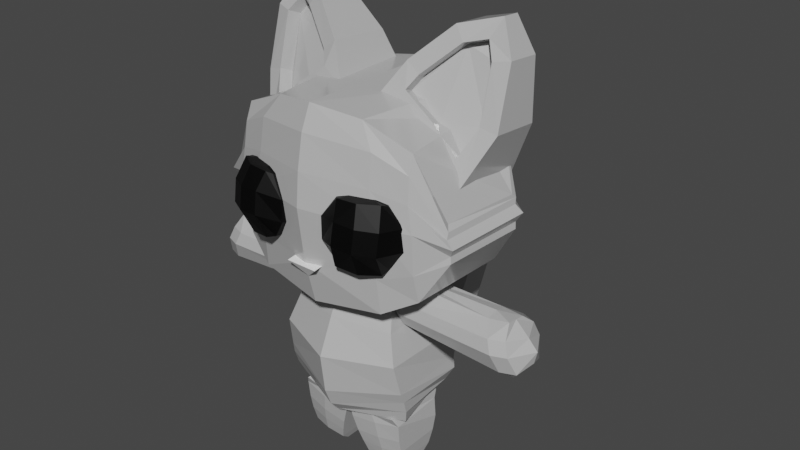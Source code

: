# Source: 2_CatPoly_Nuded_Bones.blend  (saved by Blender 3.6.13; exported with 4.5.12 LTS)
import bpy
from mathutils import Matrix  # noqa: F401  (used for matrix-valued properties, if any)

bpy.ops.wm.read_factory_settings(use_empty=True)
scene = bpy.context.scene
scene.name = 'Scene'

# ---- collections
col_gato = bpy.data.collections.new('Gato'); scene.collection.children.link(col_gato)

# ---- materials (node trees are filled in below, after node groups)
mat_material_002 = bpy.data.materials.new('Material.002')
mat_material_002.use_transparent_shadow = False
mat_material = bpy.data.materials.new('Material')
mat_material.alpha_threshold = 0.0
mat_material.use_transparent_shadow = False
mat_material.roughness = 0.5
mat_material.line_color = (0.0, 0.0, 0.0, 1.0)
mat_material_001 = bpy.data.materials.new('Material.001')
mat_material_001.use_transparent_shadow = False

# ---- material node trees
mat_material_002.use_nodes = True; mat_material_002.node_tree.nodes.clear()
_N = mat_material_002.node_tree.nodes; _L = mat_material_002.node_tree.links
n0 = _N.new('ShaderNodeBsdfPrincipled'); n0.name = 'Principled BSDF'; n0.location = (10, 300)
n0.distribution = 'GGX'
n0.subsurface_method = 'RANDOM_WALK_SKIN'
n0.inputs[0].default_value = (0.5149, 0.5149, 0.5149, 1.0)
n0.inputs[2].default_value = 0.155
n0.inputs[27].default_value = (0.0, 0.0, 0.0, 1.0)
n0.inputs[28].default_value = 1.0
n1 = _N.new('ShaderNodeOutputMaterial'); n1.name = 'Material Output'; n1.location = (300, 300)
_L.new(n0.outputs[0], n1.inputs[0])
n1.is_active_output = True
mat_material.use_nodes = True; mat_material.node_tree.nodes.clear()
_N = mat_material.node_tree.nodes; _L = mat_material.node_tree.links
n0 = _N.new('ShaderNodeOutputMaterial'); n0.name = 'Material Output'; n0.location = (300, 300)
n1 = _N.new('ShaderNodeBsdfPrincipled'); n1.name = 'Principled BSDF'; n1.location = (10, 300)
n1.distribution = 'GGX'
n1.subsurface_method = 'RANDOM_WALK_SKIN'
n1.inputs[0].default_value = (0.0, 0.0, 0.0, 1.0)
n1.inputs[3].default_value = 1.45
n1.inputs[13].default_value = 0.2522
n1.inputs[27].default_value = (0.0, 0.0, 0.0, 1.0)
n1.inputs[28].default_value = 1.0
_L.new(n1.outputs[0], n0.inputs[0])
n0.is_active_output = True
mat_material_001.use_nodes = True; mat_material_001.node_tree.nodes.clear()
_N = mat_material_001.node_tree.nodes; _L = mat_material_001.node_tree.links
n0 = _N.new('ShaderNodeBsdfPrincipled'); n0.name = 'Principled BSDF'; n0.location = (10, 300)
n0.distribution = 'GGX'
n0.subsurface_method = 'RANDOM_WALK_SKIN'
n0.inputs[0].default_value = (1.0, 1.0, 1.0, 1.0)
n0.inputs[3].default_value = 1.45
n0.inputs[27].default_value = (0.0, 0.0, 0.0, 1.0)
n0.inputs[28].default_value = 1.0
n1 = _N.new('ShaderNodeOutputMaterial'); n1.name = 'Material Output'; n1.location = (300, 300)
_L.new(n0.outputs[0], n1.inputs[0])
n1.is_active_output = True

# ---- world
world_world = bpy.data.worlds.new('World'); scene.world = world_world
world_world.use_nodes = True; world_world.node_tree.nodes.clear()
_N = world_world.node_tree.nodes; _L = world_world.node_tree.links
n0 = _N.new('ShaderNodeOutputWorld'); n0.name = 'World Output'; n0.location = (300, 300)
n1 = _N.new('ShaderNodeBackground'); n1.name = 'Background'; n1.location = (10, 300)
n1.inputs[0].default_value = (0.05088, 0.05088, 0.05088, 1.0)
_L.new(n1.outputs[0], n0.inputs[0])
n0.is_active_output = True
world_world.color = (0.05088, 0.05088, 0.05088)
world_world.use_sun_shadow = False
world_world.sun_shadow_jitter_overblur = 0.0

# ---- meshes
me_cube_001 = bpy.data.meshes.new('Cube.001')
me_cube_001.from_pydata([(0.8521, -0.3916, 0.8873), (0.5263, -0.3042, 2.647), (0.6957, 0.3324, 0.9045), (0.5481, -0.09334, 2.647), (0.0, 0.3707, 0.7359), (0.0, 0.4388, 2.763), (0.0, -0.4497, 0.701), (0.0, -0.5871, 2.705), (0.7019, 0.4018, 2.204), (0.8658, 0.6247, 1.775), (0.8743, 0.5276, 1.375), (0.7329, -0.5275, 2.157), (0.8564, -0.6262, 1.784), (0.8973, -0.5409, 1.375), (0.0, -0.7566, 2.24), (0.0, -0.9691, 1.763), (0.0, -0.9052, 1.234), (0.0, 0.6864, 2.29), (0.0, 0.8337, 1.763), (0.0, 0.8048, 1.274), (0.8958, 0.5174, 1.224), (0.8151, 0.4446, 1.056), (0.8944, -0.4766, 1.224), (0.8875, -0.4255, 1.056), (0.0, -0.8093, 0.9913), (0.0, -0.6813, 0.8442), (0.0, 0.8213, 1.085), (0.0, 0.6891, 0.8896), (0.5888, 0.295, 2.505), (0.6499, 0.3191, 2.362), (0.612, -0.364, 2.453), (0.6886, -0.461, 2.312), (0.0, -0.5561, 2.563), (0.0, -0.6635, 2.433), (0.0, 0.4471, 2.627), (0.0, 0.6031, 2.481), (-0.8521, -0.3916, 0.8873), (-0.5263, -0.3042, 2.647), (-0.6957, 0.3324, 0.9045), (-0.5722, -0.09117, 2.676), (-0.7019, 0.4018, 2.204), (-0.8658, 0.6247, 1.775), (-0.8743, 0.5276, 1.375), (-0.7329, -0.5275, 2.157), (-0.8564, -0.6262, 1.784), (-0.8973, -0.5409, 1.375), (-0.8958, 0.5174, 1.224), (-0.8151, 0.4446, 1.056), (-0.9259, -0.4951, 1.213), (-0.9163, -0.4407, 1.037), (-0.5888, 0.295, 2.505), (-0.6499, 0.3191, 2.362), (-0.6404, -0.3813, 2.472), (-0.6886, -0.461, 2.312)], [], [(34, 5, 3, 28), (28, 3, 1, 30), (4, 2, 0, 6), (3, 5, 7, 1), (30, 1, 7, 32), (22, 13, 16, 24), (13, 12, 15, 16), (12, 11, 14, 15), (20, 10, 13, 22), (10, 9, 12, 13), (9, 8, 11, 12), (26, 19, 10, 20), (19, 18, 9, 10), (18, 17, 8, 9), (4, 27, 21, 2), (27, 26, 20, 21), (2, 21, 23, 0), (21, 20, 22, 23), (0, 23, 25, 6), (23, 22, 24, 25), (11, 31, 33, 14), (31, 30, 32, 33), (8, 29, 31, 11), (29, 28, 30, 31), (17, 35, 29, 8), (35, 34, 28, 29), (34, 50, 39, 5), (50, 52, 37, 39), (4, 6, 36, 38), (39, 37, 7, 5), (52, 32, 7, 37), (48, 24, 16, 45), (45, 16, 15, 44), (44, 15, 14, 43), (46, 48, 45, 42), (42, 45, 44, 41), (41, 44, 43, 40), (26, 46, 42, 19), (19, 42, 41, 18), (18, 41, 40, 17), (4, 38, 47, 27), (27, 47, 46, 26), (38, 36, 49, 47), (47, 49, 48, 46), (36, 6, 25, 49), (49, 25, 24, 48), (43, 14, 33, 53), (53, 33, 32, 52), (40, 43, 53, 51), (51, 53, 52, 50), (17, 40, 51, 35), (35, 51, 50, 34)])
_uv = me_cube_001.uv_layers.new(name='UVMap')
_uv.uv.foreach_set('vector', [0.6062, 0.375, 0.625, 0.375, 0.625, 0.5, 0.6062, 0.5, 0.6062, 0.5, 0.625, 0.5, 0.625, 0.75, 0.6062, 0.75, 0.25, 0.5, 0.375, 0.5, 0.375, 0.75, 0.25, 0.75, 0.625, 0.5, 0.75, 0.5, 0.75, 0.75, 0.625, 0.75, 0.6062, 0.75, 0.625, 0.75, 0.625, 0.875, 0.6062, 0.875, 0.4167, 0.75, 0.4375, 0.75, 0.4375, 0.875, 0.4167, 0.875, 0.4375, 0.75, 0.5, 0.75, 0.5, 0.875, 0.4375, 0.875, 0.5, 0.75, 0.5625, 0.75, 0.5625, 0.875, 0.5, 0.875, 0.4167, 0.5, 0.4375, 0.5, 0.4375, 0.75, 0.4167, 0.75, 0.4375, 0.5, 0.5, 0.5, 0.5, 0.75, 0.4375, 0.75, 0.5, 0.5, 0.5625, 0.5, 0.5625, 0.75, 0.5, 0.75, 0.4167, 0.375, 0.4375, 0.375, 0.4375, 0.5, 0.4167, 0.5, 0.4375, 0.375, 0.5, 0.375, 0.5, 0.5, 0.4375, 0.5, 0.5, 0.375, 0.5625, 0.375, 0.5625, 0.5, 0.5, 0.5, 0.375, 0.375, 0.3958, 0.375, 0.3958, 0.5, 0.375, 0.5, 0.3958, 0.375, 0.4167, 0.375, 0.4167, 0.5, 0.3958, 0.5, 0.375, 0.5, 0.3958, 0.5, 0.3958, 0.75, 0.375, 0.75, 0.3958, 0.5, 0.4167, 0.5, 0.4167, 0.75, 0.3958, 0.75, 0.375, 0.75, 0.3958, 0.75, 0.3958, 0.875, 0.375, 0.875, 0.3958, 0.75, 0.4167, 0.75, 0.4167, 0.875, 0.3958, 0.875, 0.5625, 0.75, 0.5854, 0.75, 0.5854, 0.875, 0.5625, 0.875, 0.5854, 0.75, 0.6062, 0.75, 0.6062, 0.875, 0.5854, 0.875, 0.5625, 0.5, 0.5854, 0.5, 0.5854, 0.75, 0.5625, 0.75, 0.5854, 0.5, 0.6062, 0.5, 0.6062, 0.75, 0.5854, 0.75, 0.5625, 0.375, 0.5854, 0.375, 0.5854, 0.5, 0.5625, 0.5, 0.5854, 0.375, 0.6062, 0.375, 0.6062, 0.5, 0.5854, 0.5, 0.6062, 0.375, 0.6062, 0.5, 0.625, 0.5, 0.625, 0.375, 0.6062, 0.5, 0.6062, 0.75, 0.625, 0.75, 0.625, 0.5, 0.25, 0.5, 0.25, 0.75, 0.375, 0.75, 0.375, 0.5, 0.625, 0.5, 0.625, 0.75, 0.75, 0.75, 0.75, 0.5, 0.6062, 0.75, 0.6062, 0.875, 0.625, 0.875, 0.625, 0.75, 0.4167, 0.75, 0.4167, 0.875, 0.4375, 0.875, 0.4375, 0.75, 0.4375, 0.75, 0.4375, 0.875, 0.5, 0.875, 0.5, 0.75, 0.5, 0.75, 0.5, 0.875, 0.5625, 0.875, 0.5625, 0.75, 0.4167, 0.5, 0.4167, 0.75, 0.4375, 0.75, 0.4375, 0.5, 0.4375, 0.5, 0.4375, 0.75, 0.5, 0.75, 0.5, 0.5, 0.5, 0.5, 0.5, 0.75, 0.5625, 0.75, 0.5625, 0.5, 0.4167, 0.375, 0.4167, 0.5, 0.4375, 0.5, 0.4375, 0.375, 0.4375, 0.375, 0.4375, 0.5, 0.5, 0.5, 0.5, 0.375, 0.5, 0.375, 0.5, 0.5, 0.5625, 0.5, 0.5625, 0.375, 0.375, 0.375, 0.375, 0.5, 0.3958, 0.5, 0.3958, 0.375, 0.3958, 0.375, 0.3958, 0.5, 0.4167, 0.5, 0.4167, 0.375, 0.375, 0.5, 0.375, 0.75, 0.3958, 0.75, 0.3958, 0.5, 0.3958, 0.5, 0.3958, 0.75, 0.4167, 0.75, 0.4167, 0.5, 0.375, 0.75, 0.375, 0.875, 0.3958, 0.875, 0.3958, 0.75, 0.3958, 0.75, 0.3958, 0.875, 0.4167, 0.875, 0.4167, 0.75, 0.5625, 0.75, 0.5625, 0.875, 0.5854, 0.875, 0.5854, 0.75, 0.5854, 0.75, 0.5854, 0.875, 0.6062, 0.875, 0.6062, 0.75, 0.5625, 0.5, 0.5625, 0.75, 0.5854, 0.75, 0.5854, 0.5, 0.5854, 0.5, 0.5854, 0.75, 0.6062, 0.75, 0.6062, 0.5, 0.5625, 0.375, 0.5625, 0.5, 0.5854, 0.5, 0.5854, 0.375, 0.5854, 0.375, 0.5854, 0.5, 0.6062, 0.5, 0.6062, 0.375])
me_cube_001.materials.append(mat_material_002)
me_cube_001.use_mirror_x = True
me_cube_001.update()
me_cube_003 = bpy.data.meshes.new('Cube.003')
me_cube_003.from_pydata([(0.9104, 0.1788, 2.132), (0.4733, 0.1308, 2.669), (2.207, 0.1324, 1.998), (2.113, 0.1308, 2.649), (0.7432, 0.2912, 2.195), (2.304, 0.2273, 2.119), (0.6833, 0.3634, 2.358), (2.231, 0.3208, 2.358), (0.5894, 0.321, 2.494), (2.169, 0.2768, 2.526), (0.9104, 0.0, 2.196), (0.4733, 0.0, 2.668), (2.207, 0.0, 1.998), (2.113, 0.0, 2.668), (2.38, 0.0008745, 2.197), (0.7305, 0.001476, 2.183), (2.417, 0.0, 2.358), (0.6833, 0.0008745, 2.358), (2.294, 0.0, 2.491), (0.5894, 0.0008745, 2.491), (1.953, 0.1994, 2.085), (1.846, 0.1557, 2.649), (2.114, 0.3013, 2.119), (2.043, 0.3948, 2.358), (1.976, 0.3508, 2.526), (1.847, -0.001872, 2.687), (1.953, 0.0, 2.085), (0.9104, -0.1788, 2.132), (0.4428, -0.1435, 2.688), (2.207, -0.1324, 1.998), (2.113, -0.1359, 2.687), (0.7432, -0.2912, 2.195), (2.304, -0.2273, 2.119), (0.6833, -0.3634, 2.358), (2.231, -0.3208, 2.358), (0.5894, -0.321, 2.494), (2.169, -0.2768, 2.526), (2.38, -0.0008745, 2.197), (0.6833, -0.0008745, 2.358), (0.5894, -0.0008745, 2.491), (1.951, -0.207, 2.048), (1.846, -0.1557, 2.649), (2.114, -0.3013, 2.119), (2.043, -0.3948, 2.358), (1.976, -0.3508, 2.526), (-0.9104, 0.1788, 2.132), (-0.4733, 0.1308, 2.669), (-2.207, 0.1324, 1.998), (-2.113, 0.1308, 2.649), (-0.7432, 0.2912, 2.195), (-2.304, 0.2273, 2.119), (-0.6833, 0.3634, 2.358), (-2.231, 0.3208, 2.358), (-0.5894, 0.321, 2.494), (-2.169, 0.2768, 2.526), (-0.9104, 0.0, 2.196), (-0.4733, 0.0, 2.668), (-2.207, 0.0, 1.998), (-2.113, 0.0, 2.668), (-2.38, 0.0008745, 2.197), (-0.7305, 0.001476, 2.183), (-2.417, 0.0, 2.358), (-0.6833, 0.0008745, 2.358), (-2.294, 0.0, 2.491), (-0.5894, 0.0008745, 2.491), (-1.953, 0.1994, 2.085), (-1.846, 0.1557, 2.649), (-2.114, 0.3013, 2.119), (-2.043, 0.3948, 2.358), (-1.976, 0.3508, 2.526), (-1.847, -0.001872, 2.687), (-1.953, 0.0, 2.085), (-0.9104, -0.1788, 2.132), (-0.4428, -0.1435, 2.688), (-2.207, -0.1324, 1.998), (-2.113, -0.1359, 2.687), (-0.7432, -0.2912, 2.195), (-2.304, -0.2273, 2.119), (-0.6833, -0.3634, 2.358), (-2.231, -0.3208, 2.358), (-0.5894, -0.321, 2.494), (-2.169, -0.2768, 2.526), (-2.38, -0.0008745, 2.197), (-0.6833, -0.0008745, 2.358), (-0.5894, -0.0008745, 2.491), (-1.951, -0.207, 2.048), (-1.846, -0.1557, 2.649), (-2.114, -0.3013, 2.119), (-2.043, -0.3948, 2.358), (-1.976, -0.3508, 2.526)], [], [(19, 11, 1, 8), (24, 21, 3, 9), (20, 22, 5, 2), (10, 15, 4, 0), (22, 23, 7, 5), (15, 17, 6, 4), (23, 24, 9, 7), (17, 19, 8, 6), (7, 9, 18, 16), (5, 7, 16, 14), (2, 5, 14, 12), (21, 1, 11, 25), (20, 2, 12, 26), (9, 3, 13, 18), (0, 20, 26, 10), (3, 21, 25, 13), (6, 8, 24, 23), (4, 6, 23, 22), (0, 4, 22, 20), (8, 1, 21, 24), (39, 35, 28, 11), (44, 36, 30, 41), (40, 29, 32, 42), (10, 27, 31, 15), (42, 32, 34, 43), (15, 31, 33, 38), (43, 34, 36, 44), (38, 33, 35, 39), (34, 16, 18, 36), (32, 37, 16, 34), (29, 12, 37, 32), (41, 25, 11, 28), (40, 26, 12, 29), (36, 18, 13, 30), (27, 10, 26, 40), (30, 13, 25, 41), (33, 43, 44, 35), (31, 42, 43, 33), (27, 40, 42, 31), (35, 44, 41, 28), (64, 53, 46, 56), (69, 54, 48, 66), (65, 47, 50, 67), (55, 45, 49, 60), (67, 50, 52, 68), (60, 49, 51, 62), (68, 52, 54, 69), (62, 51, 53, 64), (52, 61, 63, 54), (50, 59, 61, 52), (47, 57, 59, 50), (66, 70, 56, 46), (65, 71, 57, 47), (54, 63, 58, 48), (45, 55, 71, 65), (48, 58, 70, 66), (51, 68, 69, 53), (49, 67, 68, 51), (45, 65, 67, 49), (53, 69, 66, 46), (84, 56, 73, 80), (89, 86, 75, 81), (85, 87, 77, 74), (55, 60, 76, 72), (87, 88, 79, 77), (60, 83, 78, 76), (88, 89, 81, 79), (83, 84, 80, 78), (79, 81, 63, 61), (77, 79, 61, 82), (74, 77, 82, 57), (86, 73, 56, 70), (85, 74, 57, 71), (81, 75, 58, 63), (72, 85, 71, 55), (75, 86, 70, 58), (78, 80, 89, 88), (76, 78, 88, 87), (72, 76, 87, 85), (80, 73, 86, 89)])
_uv = me_cube_003.uv_layers.new(name='UVMap')
_uv.uv.foreach_set('vector', [0.565, 0.125, 0.625, 0.125, 0.625, 0.25, 0.565, 0.25, 0.565, 0.4658, 0.625, 0.4658, 0.625, 0.5, 0.565, 0.5, 0.375, 0.4658, 0.4703, 0.4658, 0.4703, 0.5, 0.375, 0.5, 0.375, 0.125, 0.4703, 0.125, 0.4703, 0.25, 0.375, 0.25, 0.4703, 0.4658, 0.5214, 0.4658, 0.5214, 0.5, 0.4703, 0.5, 0.4703, 0.125, 0.5214, 0.125, 0.5214, 0.25, 0.4703, 0.25, 0.5214, 0.4658, 0.565, 0.4658, 0.565, 0.5, 0.5214, 0.5, 0.5214, 0.125, 0.565, 0.125, 0.565, 0.25, 0.5214, 0.25, 0.5214, 0.5, 0.565, 0.5, 0.565, 0.625, 0.5214, 0.625, 0.4703, 0.5, 0.5214, 0.5, 0.5214, 0.625, 0.4703, 0.625, 0.375, 0.5, 0.4703, 0.5, 0.4703, 0.625, 0.375, 0.625, 0.6592, 0.5, 0.875, 0.5, 0.875, 0.625, 0.6592, 0.625, 0.3408, 0.5, 0.375, 0.5, 0.375, 0.625, 0.3408, 0.625, 0.565, 0.5, 0.625, 0.5, 0.625, 0.625, 0.565, 0.625, 0.125, 0.5, 0.3408, 0.5, 0.3408, 0.625, 0.125, 0.625, 0.625, 0.5, 0.6592, 0.5, 0.6592, 0.625, 0.625, 0.625, 0.5214, 0.25, 0.565, 0.25, 0.565, 0.4658, 0.5214, 0.4658, 0.4703, 0.25, 0.5214, 0.25, 0.5214, 0.4658, 0.4703, 0.4658, 0.375, 0.25, 0.4703, 0.25, 0.4703, 0.4658, 0.375, 0.4658, 0.565, 0.25, 0.625, 0.25, 0.625, 0.4658, 0.565, 0.4658, 0.565, 0.125, 0.565, 0.25, 0.625, 0.25, 0.625, 0.125, 0.565, 0.4658, 0.565, 0.5, 0.625, 0.5, 0.625, 0.4658, 0.375, 0.4658, 0.375, 0.5, 0.4703, 0.5, 0.4703, 0.4658, 0.375, 0.125, 0.375, 0.25, 0.4703, 0.25, 0.4703, 0.125, 0.4703, 0.4658, 0.4703, 0.5, 0.5214, 0.5, 0.5214, 0.4658, 0.4703, 0.125, 0.4703, 0.25, 0.5214, 0.25, 0.5214, 0.125, 0.5214, 0.4658, 0.5214, 0.5, 0.565, 0.5, 0.565, 0.4658, 0.5214, 0.125, 0.5214, 0.25, 0.565, 0.25, 0.565, 0.125, 0.5214, 0.5, 0.5214, 0.625, 0.565, 0.625, 0.565, 0.5, 0.4703, 0.5, 0.4703, 0.625, 0.5214, 0.625, 0.5214, 0.5, 0.375, 0.5, 0.375, 0.625, 0.4703, 0.625, 0.4703, 0.5, 0.6592, 0.5, 0.6592, 0.625, 0.875, 0.625, 0.875, 0.5, 0.3408, 0.5, 0.3408, 0.625, 0.375, 0.625, 0.375, 0.5, 0.565, 0.5, 0.565, 0.625, 0.625, 0.625, 0.625, 0.5, 0.125, 0.5, 0.125, 0.625, 0.3408, 0.625, 0.3408, 0.5, 0.625, 0.5, 0.625, 0.625, 0.6592, 0.625, 0.6592, 0.5, 0.5214, 0.25, 0.5214, 0.4658, 0.565, 0.4658, 0.565, 0.25, 0.4703, 0.25, 0.4703, 0.4658, 0.5214, 0.4658, 0.5214, 0.25, 0.375, 0.25, 0.375, 0.4658, 0.4703, 0.4658, 0.4703, 0.25, 0.565, 0.25, 0.565, 0.4658, 0.625, 0.4658, 0.625, 0.25, 0.565, 0.125, 0.565, 0.25, 0.625, 0.25, 0.625, 0.125, 0.565, 0.4658, 0.565, 0.5, 0.625, 0.5, 0.625, 0.4658, 0.375, 0.4658, 0.375, 0.5, 0.4703, 0.5, 0.4703, 0.4658, 0.375, 0.125, 0.375, 0.25, 0.4703, 0.25, 0.4703, 0.125, 0.4703, 0.4658, 0.4703, 0.5, 0.5214, 0.5, 0.5214, 0.4658, 0.4703, 0.125, 0.4703, 0.25, 0.5214, 0.25, 0.5214, 0.125, 0.5214, 0.4658, 0.5214, 0.5, 0.565, 0.5, 0.565, 0.4658, 0.5214, 0.125, 0.5214, 0.25, 0.565, 0.25, 0.565, 0.125, 0.5214, 0.5, 0.5214, 0.625, 0.565, 0.625, 0.565, 0.5, 0.4703, 0.5, 0.4703, 0.625, 0.5214, 0.625, 0.5214, 0.5, 0.375, 0.5, 0.375, 0.625, 0.4703, 0.625, 0.4703, 0.5, 0.6592, 0.5, 0.6592, 0.625, 0.875, 0.625, 0.875, 0.5, 0.3408, 0.5, 0.3408, 0.625, 0.375, 0.625, 0.375, 0.5, 0.565, 0.5, 0.565, 0.625, 0.625, 0.625, 0.625, 0.5, 0.125, 0.5, 0.125, 0.625, 0.3408, 0.625, 0.3408, 0.5, 0.625, 0.5, 0.625, 0.625, 0.6592, 0.625, 0.6592, 0.5, 0.5214, 0.25, 0.5214, 0.4658, 0.565, 0.4658, 0.565, 0.25, 0.4703, 0.25, 0.4703, 0.4658, 0.5214, 0.4658, 0.5214, 0.25, 0.375, 0.25, 0.375, 0.4658, 0.4703, 0.4658, 0.4703, 0.25, 0.565, 0.25, 0.565, 0.4658, 0.625, 0.4658, 0.625, 0.25, 0.565, 0.125, 0.625, 0.125, 0.625, 0.25, 0.565, 0.25, 0.565, 0.4658, 0.625, 0.4658, 0.625, 0.5, 0.565, 0.5, 0.375, 0.4658, 0.4703, 0.4658, 0.4703, 0.5, 0.375, 0.5, 0.375, 0.125, 0.4703, 0.125, 0.4703, 0.25, 0.375, 0.25, 0.4703, 0.4658, 0.5214, 0.4658, 0.5214, 0.5, 0.4703, 0.5, 0.4703, 0.125, 0.5214, 0.125, 0.5214, 0.25, 0.4703, 0.25, 0.5214, 0.4658, 0.565, 0.4658, 0.565, 0.5, 0.5214, 0.5, 0.5214, 0.125, 0.565, 0.125, 0.565, 0.25, 0.5214, 0.25, 0.5214, 0.5, 0.565, 0.5, 0.565, 0.625, 0.5214, 0.625, 0.4703, 0.5, 0.5214, 0.5, 0.5214, 0.625, 0.4703, 0.625, 0.375, 0.5, 0.4703, 0.5, 0.4703, 0.625, 0.375, 0.625, 0.6592, 0.5, 0.875, 0.5, 0.875, 0.625, 0.6592, 0.625, 0.3408, 0.5, 0.375, 0.5, 0.375, 0.625, 0.3408, 0.625, 0.565, 0.5, 0.625, 0.5, 0.625, 0.625, 0.565, 0.625, 0.125, 0.5, 0.3408, 0.5, 0.3408, 0.625, 0.125, 0.625, 0.625, 0.5, 0.6592, 0.5, 0.6592, 0.625, 0.625, 0.625, 0.5214, 0.25, 0.565, 0.25, 0.565, 0.4658, 0.5214, 0.4658, 0.4703, 0.25, 0.5214, 0.25, 0.5214, 0.4658, 0.4703, 0.4658, 0.375, 0.25, 0.4703, 0.25, 0.4703, 0.4658, 0.375, 0.4658, 0.565, 0.25, 0.625, 0.25, 0.625, 0.4658, 0.565, 0.4658])
me_cube_003.materials.append(mat_material_002)
me_cube_003.use_mirror_x = True
me_cube_003.use_mirror_y = True
me_cube_003.update()
me_cube_004 = bpy.data.meshes.new('Cube.004')
me_cube_004.from_pydata([(1.64, -0.5989, 3.45), (1.522, -0.509, 3.858), (1.697, 0.5248, 3.45), (1.624, 0.5301, 3.858), (0.0, 1.082, 2.65), (0.0, 1.065, 5.005), (0.0, -1.011, 2.562), (0.0, -0.9837, 5.005), (0.8352, 0.8388, 4.908), (1.039, 0.4947, 4.649), (0.8924, -0.8879, 2.67), (1.307, -0.7268, 2.903), (1.352, 0.637, 2.903), (0.7676, 0.8808, 2.67), (1.202, -0.7155, 4.649), (0.6029, -0.8187, 4.908), (1.744, 0.5952, 3.642), (1.687, -0.6368, 3.642), (0.0, -1.242, 3.844), (0.0, 1.337, 3.834), (1.293, -0.8426, 3.778), (0.935, -0.9947, 3.792), (0.6916, 1.133, 3.792), (1.338, 0.9076, 3.679), (1.634, 0.5977, 3.804), (1.577, -0.5751, 3.804), (0.0, -1.118, 4.7), (0.0, 1.173, 4.698), (1.216, -0.7947, 4.421), (0.8006, -0.9129, 4.616), (0.6759, 1.052, 4.616), (1.261, 0.8716, 4.421), (1.647, 0.5734, 3.73), (1.59, -0.6167, 3.73), (0.0, -1.201, 4.273), (0.0, 1.259, 4.267), (1.235, -0.8341, 4.102), (0.8199, -0.9713, 4.207), (0.6952, 1.131, 4.207), (1.28, 0.9479, 4.102), (1.682, 0.5422, 3.533), (1.626, -0.5896, 3.533), (0.0, -1.155, 3.142), (0.0, 1.226, 3.147), (1.286, -0.8035, 3.258), (0.8709, -0.9345, 3.125), (0.8666, 1.014, 3.125), (1.331, 0.7949, 3.16), (-1.64, -0.5989, 3.45), (-1.522, -0.509, 3.858), (-1.697, 0.5248, 3.45), (-1.624, 0.5301, 3.858), (-0.8352, 0.8388, 4.908), (-1.039, 0.4947, 4.649), (-0.8924, -0.8879, 2.67), (-1.307, -0.7268, 2.903), (-1.352, 0.637, 2.903), (-0.7676, 0.8808, 2.67), (-1.202, -0.7155, 4.649), (-0.6029, -0.8187, 4.908), (-1.744, 0.5952, 3.642), (-1.687, -0.6368, 3.642), (-1.293, -0.8426, 3.778), (-0.935, -0.9947, 3.792), (-0.6916, 1.133, 3.792), (-1.338, 0.9076, 3.679), (-1.634, 0.5977, 3.804), (-1.577, -0.5751, 3.804), (-1.216, -0.7947, 4.421), (-0.8006, -0.9129, 4.616), (-0.6759, 1.052, 4.616), (-1.261, 0.8716, 4.421), (-1.647, 0.5734, 3.73), (-1.59, -0.6167, 3.73), (-1.235, -0.8341, 4.102), (-0.8199, -0.9713, 4.207), (-0.6952, 1.131, 4.207), (-1.28, 0.9479, 4.102), (-1.682, 0.5422, 3.533), (-1.626, -0.5896, 3.533), (-1.286, -0.8035, 3.258), (-0.8709, -0.9345, 3.125), (-0.8666, 1.014, 3.125), (-1.331, 0.7949, 3.16)], [], [(31, 9, 3, 24), (24, 3, 1, 25), (12, 2, 0, 11), (8, 5, 7, 15), (29, 15, 7, 26), (25, 1, 14, 28), (28, 14, 15, 29), (3, 9, 14, 1), (9, 8, 15, 14), (4, 13, 10, 6), (13, 12, 11, 10), (27, 5, 8, 30), (30, 8, 9, 31), (46, 22, 23, 47), (43, 19, 22, 46), (44, 20, 21, 45), (41, 17, 20, 44), (45, 21, 18, 42), (40, 16, 17, 41), (47, 23, 16, 40), (38, 30, 31, 39), (35, 27, 30, 38), (36, 28, 29, 37), (33, 25, 28, 36), (37, 29, 26, 34), (32, 24, 25, 33), (39, 31, 24, 32), (23, 39, 32, 16), (16, 32, 33, 17), (21, 37, 34, 18), (17, 33, 36, 20), (20, 36, 37, 21), (19, 35, 38, 22), (22, 38, 39, 23), (12, 47, 40, 2), (2, 40, 41, 0), (10, 45, 42, 6), (0, 41, 44, 11), (11, 44, 45, 10), (4, 43, 46, 13), (13, 46, 47, 12), (71, 66, 51, 53), (66, 67, 49, 51), (56, 55, 48, 50), (52, 59, 7, 5), (69, 26, 7, 59), (67, 68, 58, 49), (68, 69, 59, 58), (51, 49, 58, 53), (53, 58, 59, 52), (4, 6, 54, 57), (57, 54, 55, 56), (27, 70, 52, 5), (70, 71, 53, 52), (82, 83, 65, 64), (43, 82, 64, 19), (80, 81, 63, 62), (79, 80, 62, 61), (81, 42, 18, 63), (78, 79, 61, 60), (83, 78, 60, 65), (76, 77, 71, 70), (35, 76, 70, 27), (74, 75, 69, 68), (73, 74, 68, 67), (75, 34, 26, 69), (72, 73, 67, 66), (77, 72, 66, 71), (65, 60, 72, 77), (60, 61, 73, 72), (63, 18, 34, 75), (61, 62, 74, 73), (62, 63, 75, 74), (19, 64, 76, 35), (64, 65, 77, 76), (56, 50, 78, 83), (50, 48, 79, 78), (54, 6, 42, 81), (48, 55, 80, 79), (55, 54, 81, 80), (4, 57, 82, 43), (57, 56, 83, 82)])
_uv = me_cube_004.uv_layers.new(name='UVMap')
_uv.uv.foreach_set('vector', [0.5923, 0.4638, 0.625, 0.4638, 0.625, 0.5, 0.5923, 0.5, 0.5923, 0.5, 0.625, 0.5, 0.625, 0.75, 0.5923, 0.75, 0.3388, 0.5, 0.375, 0.5, 0.375, 0.75, 0.3388, 0.75, 0.7029, 0.5, 0.75, 0.5, 0.75, 0.75, 0.7029, 0.75, 0.5923, 0.8279, 0.625, 0.8279, 0.625, 0.875, 0.5923, 0.875, 0.5923, 0.75, 0.625, 0.75, 0.625, 0.7862, 0.5923, 0.7862, 0.5923, 0.7862, 0.625, 0.7862, 0.625, 0.8279, 0.5923, 0.8279, 0.625, 0.5, 0.6612, 0.5, 0.6612, 0.75, 0.625, 0.75, 0.6612, 0.5, 0.7029, 0.5, 0.7029, 0.75, 0.6612, 0.75, 0.25, 0.5, 0.2971, 0.5, 0.2971, 0.75, 0.25, 0.75, 0.2971, 0.5, 0.3388, 0.5, 0.3388, 0.75, 0.2971, 0.75, 0.5923, 0.375, 0.625, 0.375, 0.625, 0.4221, 0.5923, 0.4221, 0.5923, 0.4221, 0.625, 0.4221, 0.625, 0.4638, 0.5923, 0.4638, 0.4258, 0.4221, 0.5, 0.4221, 0.5, 0.4638, 0.4258, 0.4638, 0.4258, 0.375, 0.5, 0.375, 0.5, 0.4221, 0.4258, 0.4221, 0.4258, 0.7862, 0.5, 0.7862, 0.5, 0.8279, 0.4258, 0.8279, 0.4258, 0.75, 0.5, 0.75, 0.5, 0.7862, 0.4258, 0.7862, 0.4258, 0.8279, 0.5, 0.8279, 0.5, 0.875, 0.4258, 0.875, 0.4258, 0.5, 0.5, 0.5, 0.5, 0.75, 0.4258, 0.75, 0.4258, 0.4638, 0.5, 0.4638, 0.5, 0.5, 0.4258, 0.5, 0.5467, 0.4221, 0.5923, 0.4221, 0.5923, 0.4638, 0.5467, 0.4638, 0.5467, 0.375, 0.5923, 0.375, 0.5923, 0.4221, 0.5467, 0.4221, 0.5467, 0.7862, 0.5923, 0.7862, 0.5923, 0.8279, 0.5467, 0.8279, 0.5467, 0.75, 0.5923, 0.75, 0.5923, 0.7862, 0.5467, 0.7862, 0.5467, 0.8279, 0.5923, 0.8279, 0.5923, 0.875, 0.5467, 0.875, 0.5467, 0.5, 0.5923, 0.5, 0.5923, 0.75, 0.5467, 0.75, 0.5467, 0.4638, 0.5923, 0.4638, 0.5923, 0.5, 0.5467, 0.5, 0.5, 0.4638, 0.5467, 0.4638, 0.5467, 0.5, 0.5, 0.5, 0.5, 0.5, 0.5467, 0.5, 0.5467, 0.75, 0.5, 0.75, 0.5, 0.8279, 0.5467, 0.8279, 0.5467, 0.875, 0.5, 0.875, 0.5, 0.75, 0.5467, 0.75, 0.5467, 0.7862, 0.5, 0.7862, 0.5, 0.7862, 0.5467, 0.7862, 0.5467, 0.8279, 0.5, 0.8279, 0.5, 0.375, 0.5467, 0.375, 0.5467, 0.4221, 0.5, 0.4221, 0.5, 0.4221, 0.5467, 0.4221, 0.5467, 0.4638, 0.5, 0.4638, 0.375, 0.4638, 0.4258, 0.4638, 0.4258, 0.5, 0.375, 0.5, 0.375, 0.5, 0.4258, 0.5, 0.4258, 0.75, 0.375, 0.75, 0.375, 0.8279, 0.4258, 0.8279, 0.4258, 0.875, 0.375, 0.875, 0.375, 0.75, 0.4258, 0.75, 0.4258, 0.7862, 0.375, 0.7862, 0.375, 0.7862, 0.4258, 0.7862, 0.4258, 0.8279, 0.375, 0.8279, 0.375, 0.375, 0.4258, 0.375, 0.4258, 0.4221, 0.375, 0.4221, 0.375, 0.4221, 0.4258, 0.4221, 0.4258, 0.4638, 0.375, 0.4638, 0.5923, 0.4638, 0.5923, 0.5, 0.625, 0.5, 0.625, 0.4638, 0.5923, 0.5, 0.5923, 0.75, 0.625, 0.75, 0.625, 0.5, 0.3388, 0.5, 0.3388, 0.75, 0.375, 0.75, 0.375, 0.5, 0.7029, 0.5, 0.7029, 0.75, 0.75, 0.75, 0.75, 0.5, 0.5923, 0.8279, 0.5923, 0.875, 0.625, 0.875, 0.625, 0.8279, 0.5923, 0.75, 0.5923, 0.7862, 0.625, 0.7862, 0.625, 0.75, 0.5923, 0.7862, 0.5923, 0.8279, 0.625, 0.8279, 0.625, 0.7862, 0.625, 0.5, 0.625, 0.75, 0.6612, 0.75, 0.6612, 0.5, 0.6612, 0.5, 0.6612, 0.75, 0.7029, 0.75, 0.7029, 0.5, 0.25, 0.5, 0.25, 0.75, 0.2971, 0.75, 0.2971, 0.5, 0.2971, 0.5, 0.2971, 0.75, 0.3388, 0.75, 0.3388, 0.5, 0.5923, 0.375, 0.5923, 0.4221, 0.625, 0.4221, 0.625, 0.375, 0.5923, 0.4221, 0.5923, 0.4638, 0.625, 0.4638, 0.625, 0.4221, 0.4258, 0.4221, 0.4258, 0.4638, 0.5, 0.4638, 0.5, 0.4221, 0.4258, 0.375, 0.4258, 0.4221, 0.5, 0.4221, 0.5, 0.375, 0.4258, 0.7862, 0.4258, 0.8279, 0.5, 0.8279, 0.5, 0.7862, 0.4258, 0.75, 0.4258, 0.7862, 0.5, 0.7862, 0.5, 0.75, 0.4258, 0.8279, 0.4258, 0.875, 0.5, 0.875, 0.5, 0.8279, 0.4258, 0.5, 0.4258, 0.75, 0.5, 0.75, 0.5, 0.5, 0.4258, 0.4638, 0.4258, 0.5, 0.5, 0.5, 0.5, 0.4638, 0.5467, 0.4221, 0.5467, 0.4638, 0.5923, 0.4638, 0.5923, 0.4221, 0.5467, 0.375, 0.5467, 0.4221, 0.5923, 0.4221, 0.5923, 0.375, 0.5467, 0.7862, 0.5467, 0.8279, 0.5923, 0.8279, 0.5923, 0.7862, 0.5467, 0.75, 0.5467, 0.7862, 0.5923, 0.7862, 0.5923, 0.75, 0.5467, 0.8279, 0.5467, 0.875, 0.5923, 0.875, 0.5923, 0.8279, 0.5467, 0.5, 0.5467, 0.75, 0.5923, 0.75, 0.5923, 0.5, 0.5467, 0.4638, 0.5467, 0.5, 0.5923, 0.5, 0.5923, 0.4638, 0.5, 0.4638, 0.5, 0.5, 0.5467, 0.5, 0.5467, 0.4638, 0.5, 0.5, 0.5, 0.75, 0.5467, 0.75, 0.5467, 0.5, 0.5, 0.8279, 0.5, 0.875, 0.5467, 0.875, 0.5467, 0.8279, 0.5, 0.75, 0.5, 0.7862, 0.5467, 0.7862, 0.5467, 0.75, 0.5, 0.7862, 0.5, 0.8279, 0.5467, 0.8279, 0.5467, 0.7862, 0.5, 0.375, 0.5, 0.4221, 0.5467, 0.4221, 0.5467, 0.375, 0.5, 0.4221, 0.5, 0.4638, 0.5467, 0.4638, 0.5467, 0.4221, 0.375, 0.4638, 0.375, 0.5, 0.4258, 0.5, 0.4258, 0.4638, 0.375, 0.5, 0.375, 0.75, 0.4258, 0.75, 0.4258, 0.5, 0.375, 0.8279, 0.375, 0.875, 0.4258, 0.875, 0.4258, 0.8279, 0.375, 0.75, 0.375, 0.7862, 0.4258, 0.7862, 0.4258, 0.75, 0.375, 0.7862, 0.375, 0.8279, 0.4258, 0.8279, 0.4258, 0.7862, 0.375, 0.375, 0.375, 0.4221, 0.4258, 0.4221, 0.4258, 0.375, 0.375, 0.4221, 0.375, 0.4638, 0.4258, 0.4638, 0.4258, 0.4221])
me_cube_004.materials.append(mat_material_002)
me_cube_004.update()
me_cube_009 = bpy.data.meshes.new('Cube.009')
me_cube_009.from_pydata([(-0.07789, 0.7449, 1.264), (-0.2844, 1.816, 3.054), (-0.07459, 0.7772, 1.016), (-0.2851, 2.279, 3.018), (0.07858, 0.7552, 1.262), (0.2868, 1.816, 3.054), (0.07535, 0.7854, 1.014), (0.2875, 2.279, 3.018), (-0.08731, 0.9147, 1.185), (-0.09987, 1.149, 1.101), (-0.1061, 1.273, 1.08), (-0.1149, 1.402, 1.133), (-0.1254, 1.528, 1.275), (-0.1354, 1.659, 1.48), (-0.145, 1.776, 1.733), (-0.179, 1.868, 2.015), (-0.1854, 1.927, 2.305), (-0.2769, 1.938, 2.584), (-0.2812, 1.897, 2.834), (-0.2819, 2.355, 2.754), (-0.1894, 2.381, 2.451), (-0.1858, 2.342, 2.119), (-0.1535, 2.245, 1.779), (-0.14, 2.114, 1.467), (-0.1299, 1.982, 1.196), (-0.1191, 1.829, 0.9867), (-0.107, 1.648, 0.8565), (-0.09807, 1.443, 0.8084), (-0.09229, 1.264, 0.8327), (-0.08223, 0.9815, 0.9293), (0.2843, 2.355, 2.754), (0.1918, 2.381, 2.451), (0.1882, 2.342, 2.119), (0.1559, 2.245, 1.779), (0.1423, 2.114, 1.467), (0.1307, 1.983, 1.196), (0.1184, 1.835, 0.9872), (0.1068, 1.658, 0.8567), (0.09818, 1.454, 0.8078), (0.09257, 1.277, 0.8313), (0.08279, 0.9931, 0.9271), (0.2836, 1.897, 2.834), (0.2793, 1.938, 2.584), (0.1878, 1.927, 2.305), (0.1814, 1.868, 2.015), (0.1474, 1.776, 1.733), (0.1367, 1.662, 1.48), (0.1251, 1.54, 1.275), (0.1145, 1.418, 1.132), (0.1061, 1.29, 1.078), (0.1, 1.165, 1.099), (0.08775, 0.9289, 1.182)], [], [(18, 1, 3, 19), (19, 3, 7, 30), (30, 7, 5, 41), (41, 5, 1, 18), (2, 6, 4, 0), (7, 3, 1, 5), (4, 51, 8, 0), (51, 50, 9, 8), (50, 49, 10, 9), (49, 48, 11, 10), (48, 47, 12, 11), (47, 46, 13, 12), (46, 45, 14, 13), (45, 44, 15, 14), (44, 43, 16, 15), (43, 42, 17, 16), (42, 41, 18, 17), (6, 40, 51, 4), (40, 39, 50, 51), (39, 38, 49, 50), (38, 37, 48, 49), (37, 36, 47, 48), (36, 35, 46, 47), (35, 34, 45, 46), (34, 33, 44, 45), (33, 32, 43, 44), (32, 31, 42, 43), (31, 30, 41, 42), (2, 29, 40, 6), (29, 28, 39, 40), (28, 27, 38, 39), (27, 26, 37, 38), (26, 25, 36, 37), (25, 24, 35, 36), (24, 23, 34, 35), (23, 22, 33, 34), (22, 21, 32, 33), (21, 20, 31, 32), (20, 19, 30, 31), (0, 8, 29, 2), (8, 9, 28, 29), (9, 10, 27, 28), (10, 11, 26, 27), (11, 12, 25, 26), (12, 13, 24, 25), (13, 14, 23, 24), (14, 15, 22, 23), (15, 16, 21, 22), (16, 17, 20, 21), (17, 18, 19, 20)])
_uv = me_cube_009.uv_layers.new(name='UVMap')
_uv.uv.foreach_set('vector', [0.6094, 0.0, 0.625, 0.0, 0.625, 0.25, 0.6094, 0.25, 0.6094, 0.25, 0.625, 0.25, 0.625, 0.5, 0.6094, 0.5, 0.6094, 0.5, 0.625, 0.5, 0.625, 0.75, 0.6094, 0.75, 0.6094, 0.75, 0.625, 0.75, 0.625, 1.0, 0.6094, 1.0, 0.125, 0.5, 0.375, 0.5, 0.375, 0.75, 0.125, 0.75, 0.625, 0.5, 0.875, 0.5, 0.875, 0.75, 0.625, 0.75, 0.375, 0.75, 0.3906, 0.75, 0.3906, 1.0, 0.375, 1.0, 0.4531, 0.75, 0.4688, 0.75, 0.4688, 1.0, 0.4531, 1.0, 0.4688, 0.75, 0.4844, 0.75, 0.4844, 1.0, 0.4688, 1.0, 0.4844, 0.75, 0.5, 0.75, 0.5, 1.0, 0.4844, 1.0, 0.5, 0.75, 0.5156, 0.75, 0.5156, 1.0, 0.5, 1.0, 0.5156, 0.75, 0.5312, 0.75, 0.5312, 1.0, 0.5156, 1.0, 0.5312, 0.75, 0.5469, 0.75, 0.5469, 1.0, 0.5312, 1.0, 0.5469, 0.75, 0.5625, 0.75, 0.5625, 1.0, 0.5469, 1.0, 0.5625, 0.75, 0.5781, 0.75, 0.5781, 1.0, 0.5625, 1.0, 0.5781, 0.75, 0.5938, 0.75, 0.5938, 1.0, 0.5781, 1.0, 0.5938, 0.75, 0.6094, 0.75, 0.6094, 1.0, 0.5938, 1.0, 0.375, 0.5, 0.3906, 0.5, 0.3906, 0.75, 0.375, 0.75, 0.4531, 0.5, 0.4688, 0.5, 0.4688, 0.75, 0.4531, 0.75, 0.4688, 0.5, 0.4844, 0.5, 0.4844, 0.75, 0.4688, 0.75, 0.4844, 0.5, 0.5, 0.5, 0.5, 0.75, 0.4844, 0.75, 0.5, 0.5, 0.5156, 0.5, 0.5156, 0.75, 0.5, 0.75, 0.5156, 0.5, 0.5312, 0.5, 0.5312, 0.75, 0.5156, 0.75, 0.5312, 0.5, 0.5469, 0.5, 0.5469, 0.75, 0.5312, 0.75, 0.5469, 0.5, 0.5625, 0.5, 0.5625, 0.75, 0.5469, 0.75, 0.5625, 0.5, 0.5781, 0.5, 0.5781, 0.75, 0.5625, 0.75, 0.5781, 0.5, 0.5938, 0.5, 0.5938, 0.75, 0.5781, 0.75, 0.5938, 0.5, 0.6094, 0.5, 0.6094, 0.75, 0.5938, 0.75, 0.375, 0.25, 0.3906, 0.25, 0.3906, 0.5, 0.375, 0.5, 0.4531, 0.25, 0.4688, 0.25, 0.4688, 0.5, 0.4531, 0.5, 0.4688, 0.25, 0.4844, 0.25, 0.4844, 0.5, 0.4688, 0.5, 0.4844, 0.25, 0.5, 0.25, 0.5, 0.5, 0.4844, 0.5, 0.5, 0.25, 0.5156, 0.25, 0.5156, 0.5, 0.5, 0.5, 0.5156, 0.25, 0.5312, 0.25, 0.5312, 0.5, 0.5156, 0.5, 0.5312, 0.25, 0.5469, 0.25, 0.5469, 0.5, 0.5312, 0.5, 0.5469, 0.25, 0.5625, 0.25, 0.5625, 0.5, 0.5469, 0.5, 0.5625, 0.25, 0.5781, 0.25, 0.5781, 0.5, 0.5625, 0.5, 0.5781, 0.25, 0.5938, 0.25, 0.5938, 0.5, 0.5781, 0.5, 0.5938, 0.25, 0.6094, 0.25, 0.6094, 0.5, 0.5938, 0.5, 0.375, 0.0, 0.3906, 0.0, 0.3906, 0.25, 0.375, 0.25, 0.4531, 0.0, 0.4688, 0.0, 0.4688, 0.25, 0.4531, 0.25, 0.4688, 0.0, 0.4844, 0.0, 0.4844, 0.25, 0.4688, 0.25, 0.4844, 0.0, 0.5, 0.0, 0.5, 0.25, 0.4844, 0.25, 0.5, 0.0, 0.5156, 0.0, 0.5156, 0.25, 0.5, 0.25, 0.5156, 0.0, 0.5312, 0.0, 0.5312, 0.25, 0.5156, 0.25, 0.5312, 0.0, 0.5469, 0.0, 0.5469, 0.25, 0.5312, 0.25, 0.5469, 0.0, 0.5625, 0.0, 0.5625, 0.25, 0.5469, 0.25, 0.5625, 0.0, 0.5781, 0.0, 0.5781, 0.25, 0.5625, 0.25, 0.5781, 0.0, 0.5938, 0.0, 0.5938, 0.25, 0.5781, 0.25, 0.5938, 0.0, 0.6094, 0.0, 0.6094, 0.25, 0.5938, 0.25])
me_cube_009.materials.append(mat_material_002)
me_cube_009.update()
me_cube_007 = bpy.data.meshes.new('Cube.007')
me_cube_007.from_pydata([(1.092, -1.133, 3.849), (1.029, -1.018, 3.27), (1.022, -1.015, 4.111), (1.085, -1.178, 3.567), (1.037, -0.9014, 3.296), (1.043, -0.9352, 4.08), (1.209, -0.8471, 3.547), (1.207, -0.8476, 3.832), (0.9079, -0.9793, 4.115), (0.8978, -0.9456, 3.279), (0.7642, -1.032, 3.268), (0.7577, -1.029, 4.114), (0.8579, -1.268, 3.867), (0.8503, -1.312, 3.585), (0.7985, -1.156, 4.114), (0.8056, -1.161, 3.259), (0.5893, -1.295, 3.888), (0.5309, -1.225, 3.301), (0.5368, -1.175, 4.108), (0.5817, -1.34, 3.606), (0.4792, -1.125, 3.292), (0.4731, -1.122, 4.076), (0.3049, -1.181, 3.541), (0.3027, -1.18, 3.826), (0.6075, -1.078, 4.113), (0.6183, -1.079, 3.277), (0.2488, -1.028, 3.543), (0.5513, -0.9252, 4.115), (0.2466, -1.027, 3.828), (0.5622, -0.9266, 3.279), (0.4231, -0.9723, 3.294), (0.7081, -0.8788, 3.27), (0.9866, -0.7825, 4.082), (1.153, -0.6943, 3.549), (1.151, -0.6949, 3.834), (0.8517, -0.8266, 4.117), (0.7015, -0.8759, 4.116), (0.8417, -0.7928, 3.281), (0.417, -0.9696, 4.078), (0.9811, -0.7487, 3.298), (-1.092, -1.133, 3.849), (-1.029, -1.018, 3.27), (-1.022, -1.015, 4.111), (-1.085, -1.178, 3.567), (-1.037, -0.9014, 3.296), (-1.043, -0.9352, 4.08), (-1.209, -0.8471, 3.547), (-1.207, -0.8476, 3.832), (-0.9079, -0.9793, 4.115), (-0.8978, -0.9456, 3.279), (-0.7642, -1.032, 3.268), (-0.7577, -1.029, 4.114), (-0.8579, -1.268, 3.867), (-0.8503, -1.312, 3.585), (-0.7985, -1.156, 4.114), (-0.8056, -1.161, 3.259), (-0.5893, -1.295, 3.888), (-0.5309, -1.225, 3.301), (-0.5368, -1.175, 4.108), (-0.5817, -1.34, 3.606), (-0.4792, -1.125, 3.292), (-0.4731, -1.122, 4.076), (-0.3049, -1.181, 3.541), (-0.3027, -1.18, 3.826), (-0.6075, -1.078, 4.113), (-0.6183, -1.079, 3.277), (-0.2488, -1.028, 3.543), (-0.5513, -0.9252, 4.115), (-0.2466, -1.027, 3.828), (-0.5622, -0.9266, 3.279), (-0.4231, -0.9723, 3.294), (-0.7081, -0.8788, 3.27), (-0.9866, -0.7825, 4.082), (-1.153, -0.6943, 3.549), (-1.151, -0.6949, 3.834), (-0.8517, -0.8266, 4.117), (-0.7015, -0.8759, 4.116), (-0.8417, -0.7928, 3.281), (-0.417, -0.9696, 4.078), (-0.9811, -0.7487, 3.298)], [], [(7, 5, 2, 0), (9, 4, 1), (4, 6, 3, 1), (6, 7, 0, 3), (10, 9, 1, 15), (5, 8, 2), (3, 0, 12, 13), (1, 3, 13, 15), (8, 11, 14, 2), (0, 2, 14, 12), (23, 16, 18, 21), (25, 17, 20), (20, 17, 19, 22), (22, 19, 16, 23), (10, 15, 17, 25), (21, 18, 24), (19, 13, 12, 16), (17, 15, 13, 19), (24, 18, 14, 11), (16, 12, 14, 18), (20, 22, 26, 30), (4, 9, 37, 39), (8, 5, 32, 35), (6, 4, 39, 33), (7, 6, 33, 34), (10, 25, 29, 31), (24, 11, 36, 27), (25, 20, 30, 29), (9, 10, 31, 37), (37, 31, 29, 30, 26, 28, 38, 27, 36, 35, 32, 34, 33, 39), (23, 21, 38, 28), (21, 24, 27, 38), (11, 8, 35, 36), (22, 23, 28, 26), (5, 7, 34, 32), (47, 40, 42, 45), (49, 41, 44), (44, 41, 43, 46), (46, 43, 40, 47), (50, 55, 41, 49), (45, 42, 48), (43, 53, 52, 40), (41, 55, 53, 43), (48, 42, 54, 51), (40, 52, 54, 42), (63, 61, 58, 56), (65, 60, 57), (60, 62, 59, 57), (62, 63, 56, 59), (50, 65, 57, 55), (61, 64, 58), (59, 56, 52, 53), (57, 59, 53, 55), (64, 51, 54, 58), (56, 58, 54, 52), (60, 70, 66, 62), (44, 79, 77, 49), (48, 75, 72, 45), (46, 73, 79, 44), (47, 74, 73, 46), (50, 71, 69, 65), (64, 67, 76, 51), (65, 69, 70, 60), (49, 77, 71, 50), (77, 79, 73, 74, 72, 75, 76, 67, 78, 68, 66, 70, 69, 71), (63, 68, 78, 61), (61, 78, 67, 64), (51, 76, 75, 48), (62, 66, 68, 63), (45, 72, 74, 47)])
_uv = me_cube_007.uv_layers.new(name='UVMap')
_uv.uv.foreach_set('vector', [0.5417, 0.625, 0.625, 0.625, 0.625, 0.75, 0.5417, 0.75, 0.2917, 0.625, 0.375, 0.625, 0.2917, 0.75, 0.375, 0.625, 0.4583, 0.625, 0.4583, 0.75, 0.375, 0.75, 0.4583, 0.625, 0.5417, 0.625, 0.5417, 0.75, 0.4583, 0.75, 0.25, 0.625, 0.2917, 0.625, 0.2917, 0.75, 0.25, 0.75, 0.625, 0.625, 0.7083, 0.625, 0.625, 0.75, 0.4583, 0.8333, 0.5417, 0.8333, 0.5417, 0.875, 0.4583, 0.875, 0.375, 0.8333, 0.4583, 0.8333, 0.4583, 0.875, 0.375, 0.875, 0.7083, 0.625, 0.75, 0.625, 0.75, 0.75, 0.7083, 0.75, 0.5417, 0.8333, 0.625, 0.8333, 0.625, 0.875, 0.5417, 0.875, 0.5417, 0.625, 0.5417, 0.75, 0.625, 0.75, 0.625, 0.625, 0.2917, 0.625, 0.2917, 0.75, 0.375, 0.625, 0.375, 0.625, 0.375, 0.75, 0.4583, 0.75, 0.4583, 0.625, 0.4583, 0.625, 0.4583, 0.75, 0.5417, 0.75, 0.5417, 0.625, 0.25, 0.625, 0.25, 0.75, 0.2917, 0.75, 0.2917, 0.625, 0.625, 0.625, 0.625, 0.75, 0.7083, 0.625, 0.4583, 0.8333, 0.4583, 0.875, 0.5417, 0.875, 0.5417, 0.8333, 0.375, 0.8333, 0.375, 0.875, 0.4583, 0.875, 0.4583, 0.8333, 0.7083, 0.625, 0.7083, 0.75, 0.75, 0.75, 0.75, 0.625, 0.5417, 0.8333, 0.5417, 0.875, 0.625, 0.875, 0.625, 0.8333, 0.375, 0.625, 0.4583, 0.625, 0.4583, 0.625, 0.375, 0.625, 0.375, 0.625, 0.2917, 0.625, 0.2917, 0.625, 0.375, 0.625, 0.7083, 0.625, 0.625, 0.625, 0.625, 0.625, 0.7083, 0.625, 0.4583, 0.625, 0.375, 0.625, 0.375, 0.625, 0.4583, 0.625, 0.5417, 0.625, 0.4583, 0.625, 0.4583, 0.625, 0.5417, 0.625, 0.25, 0.625, 0.2917, 0.625, 0.2917, 0.625, 0.25, 0.625, 0.7083, 0.625, 0.75, 0.625, 0.75, 0.625, 0.7083, 0.625, 0.2917, 0.625, 0.375, 0.625, 0.375, 0.625, 0.2917, 0.625, 0.2917, 0.625, 0.25, 0.625, 0.25, 0.625, 0.2917, 0.625, 0.2917, 0.625, 0.25, 0.625, 0.2917, 0.625, 0.375, 0.625, 0.4583, 0.625, 0.5417, 0.625, 0.625, 0.625, 0.7083, 0.625, 0.75, 0.625, 0.7083, 0.625, 0.625, 0.625, 0.5417, 0.625, 0.4583, 0.625, 0.375, 0.625, 0.5417, 0.625, 0.625, 0.625, 0.625, 0.625, 0.5417, 0.625, 0.625, 0.625, 0.7083, 0.625, 0.7083, 0.625, 0.625, 0.625, 0.75, 0.625, 0.7083, 0.625, 0.7083, 0.625, 0.75, 0.625, 0.4583, 0.625, 0.5417, 0.625, 0.5417, 0.625, 0.4583, 0.625, 0.625, 0.625, 0.5417, 0.625, 0.5417, 0.625, 0.625, 0.625, 0.5417, 0.625, 0.5417, 0.75, 0.625, 0.75, 0.625, 0.625, 0.2917, 0.625, 0.2917, 0.75, 0.375, 0.625, 0.375, 0.625, 0.375, 0.75, 0.4583, 0.75, 0.4583, 0.625, 0.4583, 0.625, 0.4583, 0.75, 0.5417, 0.75, 0.5417, 0.625, 0.25, 0.625, 0.25, 0.75, 0.2917, 0.75, 0.2917, 0.625, 0.625, 0.625, 0.625, 0.75, 0.7083, 0.625, 0.4583, 0.8333, 0.4583, 0.875, 0.5417, 0.875, 0.5417, 0.8333, 0.375, 0.8333, 0.375, 0.875, 0.4583, 0.875, 0.4583, 0.8333, 0.7083, 0.625, 0.7083, 0.75, 0.75, 0.75, 0.75, 0.625, 0.5417, 0.8333, 0.5417, 0.875, 0.625, 0.875, 0.625, 0.8333, 0.5417, 0.625, 0.625, 0.625, 0.625, 0.75, 0.5417, 0.75, 0.2917, 0.625, 0.375, 0.625, 0.2917, 0.75, 0.375, 0.625, 0.4583, 0.625, 0.4583, 0.75, 0.375, 0.75, 0.4583, 0.625, 0.5417, 0.625, 0.5417, 0.75, 0.4583, 0.75, 0.25, 0.625, 0.2917, 0.625, 0.2917, 0.75, 0.25, 0.75, 0.625, 0.625, 0.7083, 0.625, 0.625, 0.75, 0.4583, 0.8333, 0.5417, 0.8333, 0.5417, 0.875, 0.4583, 0.875, 0.375, 0.8333, 0.4583, 0.8333, 0.4583, 0.875, 0.375, 0.875, 0.7083, 0.625, 0.75, 0.625, 0.75, 0.75, 0.7083, 0.75, 0.5417, 0.8333, 0.625, 0.8333, 0.625, 0.875, 0.5417, 0.875, 0.375, 0.625, 0.375, 0.625, 0.4583, 0.625, 0.4583, 0.625, 0.375, 0.625, 0.375, 0.625, 0.2917, 0.625, 0.2917, 0.625, 0.7083, 0.625, 0.7083, 0.625, 0.625, 0.625, 0.625, 0.625, 0.4583, 0.625, 0.4583, 0.625, 0.375, 0.625, 0.375, 0.625, 0.5417, 0.625, 0.5417, 0.625, 0.4583, 0.625, 0.4583, 0.625, 0.25, 0.625, 0.25, 0.625, 0.2917, 0.625, 0.2917, 0.625, 0.7083, 0.625, 0.7083, 0.625, 0.75, 0.625, 0.75, 0.625, 0.2917, 0.625, 0.2917, 0.625, 0.375, 0.625, 0.375, 0.625, 0.2917, 0.625, 0.2917, 0.625, 0.25, 0.625, 0.25, 0.625, 0.2917, 0.625, 0.375, 0.625, 0.4583, 0.625, 0.5417, 0.625, 0.625, 0.625, 0.7083, 0.625, 0.75, 0.625, 0.7083, 0.625, 0.625, 0.625, 0.5417, 0.625, 0.4583, 0.625, 0.375, 0.625, 0.2917, 0.625, 0.25, 0.625, 0.5417, 0.625, 0.5417, 0.625, 0.625, 0.625, 0.625, 0.625, 0.625, 0.625, 0.625, 0.625, 0.7083, 0.625, 0.7083, 0.625, 0.75, 0.625, 0.75, 0.625, 0.7083, 0.625, 0.7083, 0.625, 0.4583, 0.625, 0.4583, 0.625, 0.5417, 0.625, 0.5417, 0.625, 0.625, 0.625, 0.625, 0.625, 0.5417, 0.625, 0.5417, 0.625])
me_cube_007.materials.append(mat_material)
me_cube_007.update()
me_cube_008 = bpy.data.meshes.new('Cube.008')
me_cube_008.from_pydata([(0.007465, -1.108, 2.939), (-0.2022, -1.225, 3.123), (-0.2022, -1.033, 3.144), (0.2171, -1.225, 3.123), (0.2171, -1.033, 3.144), (0.007465, -1.033, 3.144), (0.007465, -1.225, 3.123)], [], [(0, 1, 2), (0, 5, 4), (0, 4, 3), (0, 6, 1), (5, 2, 1, 6), (4, 5, 6, 3), (0, 3, 6), (0, 2, 5)])
_uv = me_cube_008.uv_layers.new(name='UVMap')
_uv.uv.foreach_set('vector', [0.375, 0.0, 0.625, 0.0, 0.625, 0.25, 0.375, 0.375, 0.625, 0.375, 0.625, 0.5, 0.375, 0.5, 0.625, 0.5, 0.625, 0.75, 0.375, 0.875, 0.625, 0.875, 0.625, 1.0, 0.75, 0.5, 0.875, 0.5, 0.875, 0.75, 0.75, 0.75, 0.625, 0.5, 0.75, 0.5, 0.75, 0.75, 0.625, 0.75, 0.375, 0.75, 0.625, 0.75, 0.625, 0.875, 0.375, 0.25, 0.625, 0.25, 0.625, 0.375])
me_cube_008.materials.append(mat_material_001)
me_cube_008.update()
me_cube_005 = bpy.data.meshes.new('Cube.005')
me_cube_005.from_pydata([(1.361, 0.3506, 5.647), (1.34, -0.1539, 4.441), (0.6012, -0.1096, 5.039), (1.459, 0.6993, 5.868), (1.401, 0.2075, 3.993), (0.2615, 0.2737, 4.864), (1.459, 0.7072, 5.868), (1.4, 0.81, 3.946), (0.261, 0.8762, 4.817), (1.016, -0.1366, 4.754), (0.8229, 0.2555, 4.622), (0.8224, 0.858, 4.575), (1.493, 0.0493, 4.777), (1.7, 0.4355, 4.695), (1.699, 0.7406, 4.671), (1.693, 0.5816, 5.465), (1.49, 0.2244, 5.456), (1.693, 0.7382, 5.453), (0.7013, -0.005099, 5.202), (0.5342, 0.4088, 5.303), (0.5338, 0.8383, 5.27), (1.12, 0.2102, 5.593), (1.002, 0.5665, 5.746), (1.002, 0.7851, 5.73), (1.7, 0.08186, 4.722), (1.401, -0.2708, 4.03), (1.002, 0.2492, 5.771), (1.46, 0.4704, 5.886), (0.2619, -0.2046, 4.901), (0.8912, -0.2266, 4.608), (1.693, 0.2904, 5.488), (0.5345, 0.003116, 5.334), (1.45, 0.2125, 4.713), (1.297, 0.009329, 4.377), (1.077, 0.3733, 5.529), (1.318, 0.5138, 5.583), (0.5586, 0.05356, 4.974), (0.9733, 0.02657, 4.69), (1.447, 0.3875, 5.391), (0.6587, 0.1581, 5.138), (-1.361, 0.3506, 5.647), (-1.34, -0.1539, 4.441), (-0.6012, -0.1096, 5.039), (-1.459, 0.6993, 5.868), (-1.401, 0.2075, 3.993), (-0.2615, 0.2737, 4.864), (-1.459, 0.7072, 5.868), (-1.4, 0.81, 3.946), (-0.261, 0.8762, 4.817), (-1.016, -0.1366, 4.754), (-0.8229, 0.2555, 4.622), (-0.8224, 0.858, 4.575), (-1.493, 0.0493, 4.777), (-1.7, 0.4355, 4.695), (-1.699, 0.7406, 4.671), (-1.693, 0.5816, 5.465), (-1.49, 0.2244, 5.456), (-1.693, 0.7382, 5.453), (-0.7013, -0.005099, 5.202), (-0.5342, 0.4088, 5.303), (-0.5338, 0.8383, 5.27), (-1.12, 0.2102, 5.593), (-1.002, 0.5665, 5.746), (-1.002, 0.7851, 5.73), (-1.7, 0.08186, 4.722), (-1.401, -0.2708, 4.03), (-1.002, 0.2492, 5.771), (-1.46, 0.4704, 5.886), (-0.2619, -0.2046, 4.901), (-0.8912, -0.2266, 4.608), (-1.693, 0.2904, 5.488), (-0.5345, 0.003116, 5.334), (-1.45, 0.2125, 4.713), (-1.297, 0.009329, 4.377), (-1.077, 0.3733, 5.529), (-1.318, 0.5138, 5.583), (-0.5586, 0.05356, 4.974), (-0.9733, 0.02657, 4.69), (-1.447, 0.3875, 5.391), (-0.6587, 0.1581, 5.138)], [], [(19, 5, 28, 31), (9, 1, 33, 37), (10, 4, 25, 29), (24, 25, 4, 13), (19, 20, 8, 5), (10, 11, 7, 4), (14, 13, 4, 7), (5, 8, 11, 10), (5, 10, 29, 28), (6, 17, 14, 7, 11, 8, 20, 23), (17, 15, 13, 14), (30, 24, 13, 15), (27, 30, 15, 3), (6, 3, 15, 17), (22, 23, 20, 19), (22, 19, 31, 26), (3, 22, 26, 27), (3, 6, 23, 22), (12, 1, 25, 24), (21, 0, 27, 26), (9, 2, 28, 29), (1, 9, 29, 25), (16, 12, 24, 30), (0, 16, 30, 27), (2, 18, 31, 28), (18, 21, 26, 31), (35, 34, 39, 36, 37, 33, 32, 38), (0, 21, 34, 35), (18, 2, 36, 39), (12, 16, 38, 32), (2, 9, 37, 36), (1, 12, 32, 33), (21, 18, 39, 34), (16, 0, 35, 38), (59, 71, 68, 45), (49, 77, 73, 41), (50, 69, 65, 44), (64, 53, 44, 65), (59, 45, 48, 60), (50, 44, 47, 51), (54, 47, 44, 53), (45, 50, 51, 48), (45, 68, 69, 50), (46, 63, 60, 48, 51, 47, 54, 57), (57, 54, 53, 55), (70, 55, 53, 64), (67, 43, 55, 70), (46, 57, 55, 43), (62, 59, 60, 63), (62, 66, 71, 59), (43, 67, 66, 62), (43, 62, 63, 46), (52, 64, 65, 41), (61, 66, 67, 40), (49, 69, 68, 42), (41, 65, 69, 49), (56, 70, 64, 52), (40, 67, 70, 56), (42, 68, 71, 58), (58, 71, 66, 61), (75, 78, 72, 73, 77, 76, 79, 74), (40, 75, 74, 61), (58, 79, 76, 42), (52, 72, 78, 56), (42, 76, 77, 49), (41, 73, 72, 52), (61, 74, 79, 58), (56, 78, 75, 40)])
_uv = me_cube_005.uv_layers.new(name='UVMap')
_uv.uv.foreach_set('vector', [0.5522, 0.625, 0.625, 0.625, 0.625, 0.75, 0.5522, 0.75, 0.5879, 0.8911, 0.5888, 0.9431, 0.5888, 0.9431, 0.5879, 0.8911, 0.8125, 0.625, 0.875, 0.625, 0.875, 0.75, 0.8125, 0.75, 0.5, 0.0, 0.625, 0.0, 0.625, 0.125, 0.5, 0.125, 0.5522, 0.625, 0.5522, 0.75, 0.625, 0.75, 0.625, 0.625, 0.8125, 0.625, 0.8125, 0.75, 0.875, 0.75, 0.875, 0.625, 0.5, 0.0, 0.5, 0.125, 0.625, 0.125, 0.625, 0.0, 0.625, 0.625, 0.625, 0.75, 0.6875, 0.75, 0.6875, 0.625, 0.625, 0.625, 0.6875, 0.625, 0.6875, 0.75, 0.625, 0.75, 0.375, 0.75, 0.4375, 0.8125, 0.5, 0.875, 0.625, 1.0, 0.625, 0.8125, 0.625, 0.75, 0.5522, 0.75, 0.4636, 0.75, 0.4375, 0.0, 0.4375, 0.125, 0.5, 0.125, 0.5, 0.0, 0.4375, 0.0, 0.5, 0.0, 0.5, 0.125, 0.4375, 0.125, 0.375, 0.0, 0.4375, 0.0, 0.4375, 0.125, 0.375, 0.125, 0.375, 0.0, 0.375, 0.125, 0.4375, 0.125, 0.4375, 0.0, 0.4636, 0.625, 0.4636, 0.75, 0.5522, 0.75, 0.5522, 0.625, 0.4636, 0.625, 0.5522, 0.625, 0.5522, 0.75, 0.4636, 0.75, 0.375, 0.625, 0.4636, 0.625, 0.4636, 0.75, 0.375, 0.75, 0.375, 0.625, 0.375, 0.75, 0.4636, 0.75, 0.4636, 0.625, 0.5224, 0.8779, 0.5888, 0.9431, 0.625, 1.0, 0.5, 0.875, 0.4689, 0.7718, 0.4291, 0.7752, 0.375, 0.75, 0.4636, 0.75, 0.5879, 0.8911, 0.5905, 0.79, 0.625, 0.75, 0.625, 0.9375, 0.5888, 0.9431, 0.5879, 0.8911, 0.625, 0.9375, 0.625, 1.0, 0.4524, 0.8051, 0.5224, 0.8779, 0.5, 0.875, 0.4375, 0.8125, 0.4291, 0.7752, 0.4524, 0.8051, 0.4375, 0.8125, 0.375, 0.75, 0.5905, 0.79, 0.5563, 0.7803, 0.5522, 0.75, 0.625, 0.75, 0.5563, 0.7803, 0.4689, 0.7718, 0.4636, 0.75, 0.5522, 0.75, 0.4291, 0.7752, 0.4689, 0.7718, 0.5563, 0.7803, 0.5905, 0.79, 0.5879, 0.8911, 0.5888, 0.9431, 0.5224, 0.8779, 0.4524, 0.8051, 0.4291, 0.7752, 0.4689, 0.7718, 0.4689, 0.7718, 0.4291, 0.7752, 0.5563, 0.7803, 0.5905, 0.79, 0.5905, 0.79, 0.5563, 0.7803, 0.5224, 0.8779, 0.4524, 0.8051, 0.4524, 0.8051, 0.5224, 0.8779, 0.5905, 0.79, 0.5879, 0.8911, 0.5879, 0.8911, 0.5905, 0.79, 0.5888, 0.9431, 0.5224, 0.8779, 0.5224, 0.8779, 0.5888, 0.9431, 0.4689, 0.7718, 0.5563, 0.7803, 0.5563, 0.7803, 0.4689, 0.7718, 0.4524, 0.8051, 0.4291, 0.7752, 0.4291, 0.7752, 0.4524, 0.8051, 0.5522, 0.625, 0.5522, 0.75, 0.625, 0.75, 0.625, 0.625, 0.5879, 0.8911, 0.5879, 0.8911, 0.5888, 0.9431, 0.5888, 0.9431, 0.8125, 0.625, 0.8125, 0.75, 0.875, 0.75, 0.875, 0.625, 0.5, 0.0, 0.5, 0.125, 0.625, 0.125, 0.625, 0.0, 0.5522, 0.625, 0.625, 0.625, 0.625, 0.75, 0.5522, 0.75, 0.8125, 0.625, 0.875, 0.625, 0.875, 0.75, 0.8125, 0.75, 0.5, 0.0, 0.625, 0.0, 0.625, 0.125, 0.5, 0.125, 0.625, 0.625, 0.6875, 0.625, 0.6875, 0.75, 0.625, 0.75, 0.625, 0.625, 0.625, 0.75, 0.6875, 0.75, 0.6875, 0.625, 0.375, 0.75, 0.4636, 0.75, 0.5522, 0.75, 0.625, 0.75, 0.625, 0.8125, 0.625, 1.0, 0.5, 0.875, 0.4375, 0.8125, 0.4375, 0.0, 0.5, 0.0, 0.5, 0.125, 0.4375, 0.125, 0.4375, 0.0, 0.4375, 0.125, 0.5, 0.125, 0.5, 0.0, 0.375, 0.0, 0.375, 0.125, 0.4375, 0.125, 0.4375, 0.0, 0.375, 0.0, 0.4375, 0.0, 0.4375, 0.125, 0.375, 0.125, 0.4636, 0.625, 0.5522, 0.625, 0.5522, 0.75, 0.4636, 0.75, 0.4636, 0.625, 0.4636, 0.75, 0.5522, 0.75, 0.5522, 0.625, 0.375, 0.625, 0.375, 0.75, 0.4636, 0.75, 0.4636, 0.625, 0.375, 0.625, 0.4636, 0.625, 0.4636, 0.75, 0.375, 0.75, 0.5224, 0.8779, 0.5, 0.875, 0.625, 1.0, 0.5888, 0.9431, 0.4689, 0.7718, 0.4636, 0.75, 0.375, 0.75, 0.4291, 0.7752, 0.5879, 0.8911, 0.625, 0.9375, 0.625, 0.75, 0.5905, 0.79, 0.5888, 0.9431, 0.625, 1.0, 0.625, 0.9375, 0.5879, 0.8911, 0.4524, 0.8051, 0.4375, 0.8125, 0.5, 0.875, 0.5224, 0.8779, 0.4291, 0.7752, 0.375, 0.75, 0.4375, 0.8125, 0.4524, 0.8051, 0.5905, 0.79, 0.625, 0.75, 0.5522, 0.75, 0.5563, 0.7803, 0.5563, 0.7803, 0.5522, 0.75, 0.4636, 0.75, 0.4689, 0.7718, 0.4291, 0.7752, 0.4524, 0.8051, 0.5224, 0.8779, 0.5888, 0.9431, 0.5879, 0.8911, 0.5905, 0.79, 0.5563, 0.7803, 0.4689, 0.7718, 0.4291, 0.7752, 0.4291, 0.7752, 0.4689, 0.7718, 0.4689, 0.7718, 0.5563, 0.7803, 0.5563, 0.7803, 0.5905, 0.79, 0.5905, 0.79, 0.5224, 0.8779, 0.5224, 0.8779, 0.4524, 0.8051, 0.4524, 0.8051, 0.5905, 0.79, 0.5905, 0.79, 0.5879, 0.8911, 0.5879, 0.8911, 0.5888, 0.9431, 0.5888, 0.9431, 0.5224, 0.8779, 0.5224, 0.8779, 0.4689, 0.7718, 0.4689, 0.7718, 0.5563, 0.7803, 0.5563, 0.7803, 0.4524, 0.8051, 0.4524, 0.8051, 0.4291, 0.7752, 0.4291, 0.7752])
me_cube_005.materials.append(mat_material_002)
me_cube_005.update()
me_cube_002 = bpy.data.meshes.new('Cube.002')
me_cube_002.from_pydata([(0.2624, -0.2362, 0.003566), (0.02721, -0.483, 0.7434), (0.2624, 0.1391, 0.003566), (0.02721, 0.3702, 0.7434), (0.7054, -0.1842, 0.003566), (0.7146, -0.483, 0.8856), (0.7064, 0.1085, 0.003566), (0.7146, 0.3828, 0.8856), (0.0565, -0.483, 0.6496), (0.0565, 0.3702, 0.6496), (0.725, 0.3395, 0.7741), (0.7659, -0.4311, 0.7741), (0.1203, 0.348, 0.4454), (0.1718, 0.3037, 0.2806), (0.2232, 0.2562, 0.1158), (0.7617, 0.3174, 0.5313), (0.7571, 0.273, 0.3354), (0.7303, 0.2256, 0.1395), (0.7607, -0.4058, 0.5313), (0.7561, -0.3678, 0.3354), (0.7293, -0.3203, 0.1395), (0.2232, -0.3723, 0.1158), (0.1718, -0.4197, 0.2806), (0.1203, -0.4577, 0.4454), (0.5213, 0.1391, 0.003566), (0.3709, 0.3765, 0.8145), (0.5003, -0.2362, 0.003566), (0.3709, -0.483, 0.8145), (0.4276, -0.483, 0.7119), (0.4276, 0.3702, 0.7119), (0.5137, 0.2562, 0.1276), (0.5013, 0.3037, 0.308), (0.4779, 0.348, 0.4884), (0.4927, -0.3723, 0.1276), (0.4803, -0.4197, 0.308), (0.4569, -0.4577, 0.4884), (-0.2624, -0.2362, 0.003566), (-0.02721, -0.483, 0.7434), (-0.2624, 0.1391, 0.003566), (-0.02721, 0.3702, 0.7434), (-0.7054, -0.1842, 0.003566), (-0.7146, -0.483, 0.8856), (-0.7064, 0.1085, 0.003566), (-0.7146, 0.3828, 0.8856), (-0.0565, -0.483, 0.6496), (-0.0565, 0.3702, 0.6496), (-0.725, 0.3395, 0.7741), (-0.7659, -0.4311, 0.7741), (-0.1203, 0.348, 0.4454), (-0.1718, 0.3037, 0.2806), (-0.2232, 0.2562, 0.1158), (-0.7617, 0.3174, 0.5313), (-0.7571, 0.273, 0.3354), (-0.7303, 0.2256, 0.1395), (-0.7607, -0.4058, 0.5313), (-0.7561, -0.3678, 0.3354), (-0.7293, -0.3203, 0.1395), (-0.2232, -0.3723, 0.1158), (-0.1718, -0.4197, 0.2806), (-0.1203, -0.4577, 0.4454), (-0.5213, 0.1391, 0.003566), (-0.3709, 0.3765, 0.8145), (-0.5003, -0.2362, 0.003566), (-0.3709, -0.483, 0.8145), (-0.4276, -0.483, 0.7119), (-0.4276, 0.3702, 0.7119), (-0.5137, 0.2562, 0.1276), (-0.5013, 0.3037, 0.308), (-0.4779, 0.348, 0.4884), (-0.4927, -0.3723, 0.1276), (-0.4803, -0.4197, 0.308), (-0.4569, -0.4577, 0.4884)], [], [(8, 1, 3, 9), (29, 25, 7, 10), (10, 7, 5, 11), (28, 27, 1, 8), (24, 6, 4, 26), (25, 3, 1, 27), (35, 28, 8, 23), (15, 10, 11, 18), (32, 29, 10, 15), (23, 8, 9, 12), (0, 21, 14, 2), (21, 22, 13, 14), (22, 23, 12, 13), (24, 30, 17, 6), (30, 31, 16, 17), (31, 32, 15, 16), (6, 17, 20, 4), (17, 16, 19, 20), (16, 15, 18, 19), (26, 33, 21, 0), (33, 34, 22, 21), (34, 35, 23, 22), (19, 18, 35, 34), (20, 19, 34, 33), (4, 20, 33, 26), (13, 12, 32, 31), (14, 13, 31, 30), (2, 14, 30, 24), (12, 9, 29, 32), (18, 11, 28, 35), (7, 25, 27, 5), (2, 24, 26, 0), (11, 5, 27, 28), (9, 3, 25, 29), (44, 45, 39, 37), (65, 46, 43, 61), (46, 47, 41, 43), (64, 44, 37, 63), (60, 62, 40, 42), (61, 63, 37, 39), (71, 59, 44, 64), (51, 54, 47, 46), (68, 51, 46, 65), (59, 48, 45, 44), (36, 38, 50, 57), (57, 50, 49, 58), (58, 49, 48, 59), (60, 42, 53, 66), (66, 53, 52, 67), (67, 52, 51, 68), (42, 40, 56, 53), (53, 56, 55, 52), (52, 55, 54, 51), (62, 36, 57, 69), (69, 57, 58, 70), (70, 58, 59, 71), (55, 70, 71, 54), (56, 69, 70, 55), (40, 62, 69, 56), (49, 67, 68, 48), (50, 66, 67, 49), (38, 60, 66, 50), (48, 68, 65, 45), (54, 71, 64, 47), (43, 41, 63, 61), (38, 36, 62, 60), (47, 64, 63, 41), (45, 65, 61, 39)])
_uv = me_cube_002.uv_layers.new(name='UVMap')
_uv.uv.foreach_set('vector', [0.5939, 0.0, 0.625, 0.0, 0.625, 0.25, 0.5939, 0.25, 0.5939, 0.375, 0.625, 0.375, 0.625, 0.5, 0.5939, 0.5, 0.5939, 0.5, 0.625, 0.5, 0.625, 0.75, 0.5939, 0.75, 0.5939, 0.875, 0.625, 0.875, 0.625, 1.0, 0.5939, 1.0, 0.25, 0.5, 0.375, 0.5, 0.375, 0.75, 0.25, 0.75, 0.75, 0.5, 0.875, 0.5, 0.875, 0.75, 0.75, 0.75, 0.5261, 0.875, 0.5939, 0.875, 0.5939, 1.0, 0.5261, 1.0, 0.5261, 0.5, 0.5939, 0.5, 0.5939, 0.75, 0.5261, 0.75, 0.5261, 0.375, 0.5939, 0.375, 0.5939, 0.5, 0.5261, 0.5, 0.5261, 0.0, 0.5939, 0.0, 0.5939, 0.25, 0.5261, 0.25, 0.375, 0.0, 0.4166, 0.0, 0.4166, 0.25, 0.375, 0.25, 0.4166, 0.0, 0.4713, 0.0, 0.4713, 0.25, 0.4166, 0.25, 0.4713, 0.0, 0.5261, 0.0, 0.5261, 0.25, 0.4713, 0.25, 0.375, 0.375, 0.4166, 0.375, 0.4166, 0.5, 0.375, 0.5, 0.4166, 0.375, 0.4713, 0.375, 0.4713, 0.5, 0.4166, 0.5, 0.4713, 0.375, 0.5261, 0.375, 0.5261, 0.5, 0.4713, 0.5, 0.375, 0.5, 0.4166, 0.5, 0.4166, 0.75, 0.375, 0.75, 0.4166, 0.5, 0.4713, 0.5, 0.4713, 0.75, 0.4166, 0.75, 0.4713, 0.5, 0.5261, 0.5, 0.5261, 0.75, 0.4713, 0.75, 0.375, 0.875, 0.4166, 0.875, 0.4166, 1.0, 0.375, 1.0, 0.4166, 0.875, 0.4713, 0.875, 0.4713, 1.0, 0.4166, 1.0, 0.4713, 0.875, 0.5261, 0.875, 0.5261, 1.0, 0.4713, 1.0, 0.4713, 0.75, 0.5261, 0.75, 0.5261, 0.875, 0.4713, 0.875, 0.4166, 0.75, 0.4713, 0.75, 0.4713, 0.875, 0.4166, 0.875, 0.375, 0.75, 0.4166, 0.75, 0.4166, 0.875, 0.375, 0.875, 0.4713, 0.25, 0.5261, 0.25, 0.5261, 0.375, 0.4713, 0.375, 0.4166, 0.25, 0.4713, 0.25, 0.4713, 0.375, 0.4166, 0.375, 0.375, 0.25, 0.4166, 0.25, 0.4166, 0.375, 0.375, 0.375, 0.5261, 0.25, 0.5939, 0.25, 0.5939, 0.375, 0.5261, 0.375, 0.5261, 0.75, 0.5939, 0.75, 0.5939, 0.875, 0.5261, 0.875, 0.625, 0.5, 0.75, 0.5, 0.75, 0.75, 0.625, 0.75, 0.125, 0.5, 0.25, 0.5, 0.25, 0.75, 0.125, 0.75, 0.5939, 0.75, 0.625, 0.75, 0.625, 0.875, 0.5939, 0.875, 0.5939, 0.25, 0.625, 0.25, 0.625, 0.375, 0.5939, 0.375, 0.5939, 0.0, 0.5939, 0.25, 0.625, 0.25, 0.625, 0.0, 0.5939, 0.375, 0.5939, 0.5, 0.625, 0.5, 0.625, 0.375, 0.5939, 0.5, 0.5939, 0.75, 0.625, 0.75, 0.625, 0.5, 0.5939, 0.875, 0.5939, 1.0, 0.625, 1.0, 0.625, 0.875, 0.25, 0.5, 0.25, 0.75, 0.375, 0.75, 0.375, 0.5, 0.75, 0.5, 0.75, 0.75, 0.875, 0.75, 0.875, 0.5, 0.5261, 0.875, 0.5261, 1.0, 0.5939, 1.0, 0.5939, 0.875, 0.5261, 0.5, 0.5261, 0.75, 0.5939, 0.75, 0.5939, 0.5, 0.5261, 0.375, 0.5261, 0.5, 0.5939, 0.5, 0.5939, 0.375, 0.5261, 0.0, 0.5261, 0.25, 0.5939, 0.25, 0.5939, 0.0, 0.375, 0.0, 0.375, 0.25, 0.4166, 0.25, 0.4166, 0.0, 0.4166, 0.0, 0.4166, 0.25, 0.4713, 0.25, 0.4713, 0.0, 0.4713, 0.0, 0.4713, 0.25, 0.5261, 0.25, 0.5261, 0.0, 0.375, 0.375, 0.375, 0.5, 0.4166, 0.5, 0.4166, 0.375, 0.4166, 0.375, 0.4166, 0.5, 0.4713, 0.5, 0.4713, 0.375, 0.4713, 0.375, 0.4713, 0.5, 0.5261, 0.5, 0.5261, 0.375, 0.375, 0.5, 0.375, 0.75, 0.4166, 0.75, 0.4166, 0.5, 0.4166, 0.5, 0.4166, 0.75, 0.4713, 0.75, 0.4713, 0.5, 0.4713, 0.5, 0.4713, 0.75, 0.5261, 0.75, 0.5261, 0.5, 0.375, 0.875, 0.375, 1.0, 0.4166, 1.0, 0.4166, 0.875, 0.4166, 0.875, 0.4166, 1.0, 0.4713, 1.0, 0.4713, 0.875, 0.4713, 0.875, 0.4713, 1.0, 0.5261, 1.0, 0.5261, 0.875, 0.4713, 0.75, 0.4713, 0.875, 0.5261, 0.875, 0.5261, 0.75, 0.4166, 0.75, 0.4166, 0.875, 0.4713, 0.875, 0.4713, 0.75, 0.375, 0.75, 0.375, 0.875, 0.4166, 0.875, 0.4166, 0.75, 0.4713, 0.25, 0.4713, 0.375, 0.5261, 0.375, 0.5261, 0.25, 0.4166, 0.25, 0.4166, 0.375, 0.4713, 0.375, 0.4713, 0.25, 0.375, 0.25, 0.375, 0.375, 0.4166, 0.375, 0.4166, 0.25, 0.5261, 0.25, 0.5261, 0.375, 0.5939, 0.375, 0.5939, 0.25, 0.5261, 0.75, 0.5261, 0.875, 0.5939, 0.875, 0.5939, 0.75, 0.625, 0.5, 0.625, 0.75, 0.75, 0.75, 0.75, 0.5, 0.125, 0.5, 0.125, 0.75, 0.25, 0.75, 0.25, 0.5, 0.5939, 0.75, 0.5939, 0.875, 0.625, 0.875, 0.625, 0.75, 0.5939, 0.25, 0.5939, 0.375, 0.625, 0.375, 0.625, 0.25])
me_cube_002.materials.append(mat_material_002)
me_cube_002.update()
arm_metarig = bpy.data.armatures.new('metarig')  # bones are not reproduced

# ---- objects
ob_metarig = bpy.data.objects.new('metarig', arm_metarig)
ob_tronco = bpy.data.objects.new('Tronco', me_cube_001)
ob_brazos = bpy.data.objects.new('Brazos', me_cube_003)
ob_cabeza = bpy.data.objects.new('Cabeza', me_cube_004)
ob_cola = bpy.data.objects.new('Cola', me_cube_009)
ob_ojos = bpy.data.objects.new('Ojos', me_cube_007)
ob_nariz = bpy.data.objects.new('Nariz', me_cube_008)
ob_orejas = bpy.data.objects.new('Orejas', me_cube_005)
ob_patas = bpy.data.objects.new('Patas', me_cube_002)

# ---- transforms, parenting, visibility, modifiers, constraints
ob_metarig.location = (0.0, 0.0, 0.0)
ob_tronco.parent = ob_metarig
ob_tronco.location = (0.0, 0.0, 0.0)
ob_tronco.use_mesh_mirror_x = True
_vg = ob_tronco.vertex_groups.new(name='spine')
for _i, _w in zip([2, 4, 6, 19, 21, 24, 25, 26, 27, 38, 46, 47], [0.123, 0.8527, 0.1204, 0.05005, 0.03562, 0.02389, 0.05844, 0.09745, 0.1995, 0.1264, 8.554e-05, 0.03979]): _vg.add([_i], _w, 'REPLACE')
_vg = ob_tronco.vertex_groups.new(name='spine.001')
for _i, _w in zip([8, 9, 10, 17, 18, 19, 20, 21, 26, 27, 40, 41, 42, 46, 47], [0.02352, 0.1516, 0.08944, 0.03687, 0.2135, 0.5168, 0.0695, 0.04343, 0.4437, 0.1517, 0.02872, 0.152, 0.08923, 0.06912, 0.04347]): _vg.add([_i], _w, 'REPLACE')
_vg = ob_tronco.vertex_groups.new(name='spine.002')
for _i, _w in zip([12, 14, 15, 16, 24, 25, 33, 44], [0.01694, 0.06966, 0.3168, 0.1014, 0.05371, 0.01232, 0.008835, 0.01824]): _vg.add([_i], _w, 'REPLACE')
_vg = ob_tronco.vertex_groups.new(name='spine.003')
for _i, _w in zip([1, 3, 5, 8, 17, 18, 28, 29, 34, 35, 37, 39, 40, 50, 51, 52], [0.004195, 0.05006, 0.8328, 0.03737, 0.6622, 0.04253, 0.07326, 0.03993, 0.8252, 0.7614, 0.0681, 0.1217, 0.04862, 0.08661, 0.05099, 0.01971]): _vg.add([_i], _w, 'REPLACE')
_vg = ob_tronco.vertex_groups.new(name='spine.004')
_vg = ob_tronco.vertex_groups.new(name='spine.005')
_vg = ob_tronco.vertex_groups.new(name='spine.006')
_vg = ob_tronco.vertex_groups.new(name='shoulder.L')
for _i, _w in zip([1, 3, 5, 7, 8, 9, 10, 11, 12, 13, 14, 15, 16, 17, 20, 22, 23, 24, 25, 28, 29, 30, 31, 32, 33, 34, 35, 37, 39, 43, 44, 52, 53], [0.8303, 0.8756, 0.07668, 0.2147, 0.7327, 0.1246, 0.05176, 0.6953, 0.3034, 0.1026, 0.6302, 0.2276, 0.08003, 0.07199, 0.02103, 0.06174, 0.01801, 0.0382, 0.002915, 0.8814, 0.8583, 0.8365, 0.7872, 0.3025, 0.5655, 0.07635, 0.07753, 0.0743, 0.05933, 0.08602, 0.04455, 0.0729, 0.086]): _vg.add([_i], _w, 'REPLACE')
_vg = ob_tronco.vertex_groups.new(name='upper_arm.L')
_vg = ob_tronco.vertex_groups.new(name='forearm.L')
_vg = ob_tronco.vertex_groups.new(name='hand.L')
_vg = ob_tronco.vertex_groups.new(name='shoulder.R')
for _i, _w in zip([1, 3, 5, 7, 11, 14, 15, 30, 31, 32, 33, 37, 39, 40, 43, 44, 45, 48, 50, 51, 52, 53], [0.1016, 0.04603, 0.003593, 0.6904, 0.004324, 0.1497, 0.06126, 0.06104, 0.02514, 0.5945, 0.2998, 0.4594, 0.3177, 0.005203, 0.3289, 0.1398, 0.03976, 0.002512, 0.0423, 0.01562, 0.2867, 0.2736]): _vg.add([_i], _w, 'REPLACE')
_vg = ob_tronco.vertex_groups.new(name='upper_arm.R')
for _i, _w in zip([5, 7, 14, 17, 32, 33, 34, 35, 37, 39, 40, 41, 42, 43, 44, 45, 46, 50, 51, 52, 53], [0.04721, 0.04457, 0.02761, 0.06472, 0.04742, 0.03965, 0.06089, 0.06741, 0.3385, 0.4494, 0.6778, 0.1157, 0.03963, 0.2817, 0.121, 0.03076, 0.01113, 0.8078, 0.8082, 0.4986, 0.4345]): _vg.add([_i], _w, 'REPLACE')
_vg = ob_tronco.vertex_groups.new(name='forearm.R')
_vg = ob_tronco.vertex_groups.new(name='hand.R')
_vg = ob_tronco.vertex_groups.new(name='spine.008')
for _i, _w in zip([8, 9, 10, 17, 18, 19, 20, 26, 40, 41, 42, 46], [0.01807, 0.1429, 0.05531, 0.0208, 0.1713, 0.04435, 0.02604, 0.001849, 0.02289, 0.1433, 0.05524, 0.02566]): _vg.add([_i], _w, 'REPLACE')
_vg = ob_tronco.vertex_groups.new(name='spine.010')
for _i, _w in zip([8, 9, 10, 17, 18, 19, 20, 26, 40, 41, 42, 46], [0.01807, 0.1429, 0.05531, 0.0208, 0.1713, 0.04435, 0.02604, 0.001849, 0.02289, 0.1433, 0.05524, 0.02566]): _vg.add([_i], _w, 'REPLACE')
_vg = ob_tronco.vertex_groups.new(name='spine.012')
for _i, _w in zip([8, 9, 10, 17, 18, 19, 20, 26, 40, 41, 42, 46], [0.01807, 0.1429, 0.05531, 0.0208, 0.1713, 0.04435, 0.02604, 0.001849, 0.02289, 0.1433, 0.05524, 0.02566]): _vg.add([_i], _w, 'REPLACE')
_vg = ob_tronco.vertex_groups.new(name='spine.013')
for _i, _w in zip([8, 9, 10, 17, 18, 19, 20, 26, 40, 41, 42, 46], [0.01807, 0.1429, 0.05531, 0.0208, 0.1713, 0.04435, 0.02604, 0.001849, 0.02289, 0.1433, 0.05524, 0.02566]): _vg.add([_i], _w, 'REPLACE')
_vg = ob_tronco.vertex_groups.new(name='pelvis.L')
for _i, _w in zip([0, 2, 4, 6, 8, 9, 10, 11, 12, 13, 14, 15, 16, 19, 20, 21, 22, 23, 24, 25, 26, 27, 30, 31, 33, 36, 38, 44, 45, 47, 48, 49], [0.8337, 0.1761, 0.0503, 0.6914, 0.004762, 0.07805, 0.3429, 0.2173, 0.5802, 0.7942, 0.06088, 0.2265, 0.5348, 0.08723, 0.2692, 0.2179, 0.8246, 0.8413, 0.5319, 0.6384, 0.1452, 0.2772, 0.06041, 0.1261, 0.006591, 0.08614, 0.004611, 0.0342, 0.05168, 0.01061, 0.05006, 0.05757]): _vg.add([_i], _w, 'REPLACE')
_vg = ob_tronco.vertex_groups.new(name='pelvis.R')
for _i, _w in zip([4, 6, 14, 15, 16, 19, 24, 25, 26, 27, 36, 37, 38, 39, 40, 41, 42, 43, 44, 45, 46, 47, 48, 49, 52, 53], [0.01153, 0.13, 0.02777, 0.1206, 0.2094, 0.09216, 0.2912, 0.2077, 0.1484, 0.2748, 0.7739, 0.02551, 0.2052, 0.004691, 0.01937, 0.09671, 0.4291, 0.2259, 0.5689, 0.7724, 0.4129, 0.2952, 0.8096, 0.8146, 0.07552, 0.138]): _vg.add([_i], _w, 'REPLACE')
_vg = ob_tronco.vertex_groups.new(name='thigh.L')
for _i, _w in zip([0, 2, 9, 10, 13, 20, 21, 22, 23, 26, 27], [0.08618, 0.6086, 0.05533, 0.2592, 0.01192, 0.43, 0.5549, 0.04749, 0.06651, 0.004298, 0.007587]): _vg.add([_i], _w, 'REPLACE')
_vg = ob_tronco.vertex_groups.new(name='shin.L')
_vg = ob_tronco.vertex_groups.new(name='foot.L')
_vg = ob_tronco.vertex_groups.new(name='toe.L')
_vg = ob_tronco.vertex_groups.new(name='heel.02.L')
_vg = ob_tronco.vertex_groups.new(name='thigh.R')
for _i, _w in zip([27, 36, 38, 41, 42, 45, 46, 47, 48, 49], [0.001182, 0.08055, 0.5623, 0.02268, 0.1699, 0.00168, 0.2816, 0.4684, 0.02879, 0.05796]): _vg.add([_i], _w, 'REPLACE')
_vg = ob_tronco.vertex_groups.new(name='shin.R')
_vg = ob_tronco.vertex_groups.new(name='foot.R')
_vg = ob_tronco.vertex_groups.new(name='toe.R')
_vg = ob_tronco.vertex_groups.new(name='heel.02.R')
_vg = ob_tronco.vertex_groups.new(name='spine.007')
_vg = ob_tronco.vertex_groups.new(name='spine.009')
_vg = ob_tronco.vertex_groups.new(name='spine.011')
_vg = ob_tronco.vertex_groups.new(name='spine.014')
_vg = ob_tronco.vertex_groups.new(name='spine.015')
_m = ob_tronco.modifiers.new('Armature', 'ARMATURE')
_m.object = ob_metarig
ob_brazos.parent = ob_metarig
ob_brazos.location = (0.0, 0.0, 0.0)
ob_brazos.use_mesh_mirror_x = True
ob_brazos.use_mesh_mirror_y = True
_vg = ob_brazos.vertex_groups.new(name='spine')
_vg = ob_brazos.vertex_groups.new(name='spine.001')
_vg = ob_brazos.vertex_groups.new(name='spine.002')
_vg = ob_brazos.vertex_groups.new(name='spine.003')
_vg = ob_brazos.vertex_groups.new(name='spine.004')
_vg = ob_brazos.vertex_groups.new(name='spine.005')
_vg = ob_brazos.vertex_groups.new(name='spine.006')
_vg = ob_brazos.vertex_groups.new(name='shoulder.L')
_vg = ob_brazos.vertex_groups.new(name='upper_arm.L')
for _i, _w in zip([0, 1, 4, 6, 8, 10, 11, 15, 17, 19, 20, 21, 25, 26, 27, 28, 31, 33, 35, 38, 39, 40, 41, 44], [0.9351, 0.9962, 0.989, 0.9727, 0.9839, 0.9585, 0.9891, 0.9885, 0.9951, 0.9937, 0.06834, 0.02555, 0.01957, 0.04555, 0.9024, 1.005, 0.9622, 0.9466, 0.9636, 0.993, 0.9901, 0.07448, 0.04206, 0.003559]): _vg.add([_i], _w, 'REPLACE')
_vg = ob_brazos.vertex_groups.new(name='forearm.L')
for _i, _w in zip([0, 2, 3, 5, 6, 7, 9, 10, 12, 13, 14, 18, 20, 21, 22, 23, 24, 25, 26, 27, 29, 30, 31, 32, 33, 34, 35, 36, 37, 40, 41, 42, 43, 44], [0.0627, 0.7242, 0.8823, 0.7761, 0.004534, 0.8582, 0.8624, 0.02971, 0.5395, 0.8247, 0.1896, 0.1315, 0.895, 0.951, 0.9617, 0.9588, 0.9588, 0.9505, 0.9088, 0.09374, 0.7158, 0.8798, 0.02602, 0.7592, 0.05301, 0.8369, 0.02343, 0.8399, 0.187, 0.8788, 0.9386, 0.9405, 0.9397, 0.9409]): _vg.add([_i], _w, 'REPLACE')
_vg = ob_brazos.vertex_groups.new(name='hand.L')
for _i, _w in zip([2, 3, 5, 7, 9, 12, 13, 14, 16, 18, 20, 22, 23, 26, 29, 30, 32, 34, 36, 37, 40, 42, 43, 44], [0.2623, 0.1082, 0.229, 0.1403, 0.1319, 0.4487, 0.166, 0.81, 0.9993, 0.8673, 0.02328, 0.05252, 0.008013, 0.03682, 0.2683, 0.1078, 0.2438, 0.1588, 0.1513, 0.8122, 0.04352, 0.06552, 0.03364, 0.01466]): _vg.add([_i], _w, 'REPLACE')
_vg = ob_brazos.vertex_groups.new(name='shoulder.R')
_vg = ob_brazos.vertex_groups.new(name='upper_arm.R')
for _i, _w in zip([45, 46, 49, 51, 53, 55, 56, 60, 62, 64, 65, 66, 70, 71, 72, 73, 76, 78, 80, 83, 84, 85, 86, 89], [0.942, 0.9959, 0.9923, 0.9745, 0.9846, 0.9603, 0.9886, 0.9889, 0.9944, 0.993, 0.05881, 0.03943, 0.03894, 0.03523, 0.9013, 1.004, 0.9612, 0.9456, 0.963, 0.9917, 0.9889, 0.07455, 0.05708, 0.01698]): _vg.add([_i], _w, 'REPLACE')
_vg = ob_brazos.vertex_groups.new(name='forearm.R')
for _i, _w in zip([45, 47, 48, 50, 51, 52, 54, 55, 57, 58, 59, 63, 65, 66, 67, 68, 69, 70, 71, 72, 74, 75, 76, 77, 78, 79, 80, 81, 82, 85, 86, 87, 88, 89], [0.0548, 0.3207, 0.8695, 0.3318, 0.00179, 0.8185, 0.861, 0.0236, 0.2726, 0.8078, 0.07589, 0.1875, 0.8746, 0.9397, 0.9095, 0.95, 0.9553, 0.9334, 0.884, 0.09065, 0.3455, 0.8526, 0.03127, 0.363, 0.05462, 0.7415, 0.02604, 0.7972, 0.08008, 0.8197, 0.9164, 0.8502, 0.8937, 0.9094]): _vg.add([_i], _w, 'REPLACE')
_vg = ob_brazos.vertex_groups.new(name='hand.R')
for _i, _w in zip([47, 48, 50, 52, 54, 57, 58, 59, 61, 63, 65, 67, 68, 69, 71, 74, 75, 77, 79, 81, 82, 85, 86, 87, 88, 89], [0.6686, 0.1183, 0.6738, 0.1806, 0.1331, 0.7175, 0.1791, 0.924, 0.9901, 0.8102, 0.06655, 0.1085, 0.02931, 5.932e-05, 0.07338, 0.6393, 0.1302, 0.6397, 0.2521, 0.1903, 0.9193, 0.1058, 0.003103, 0.1548, 0.08375, 0.05709]): _vg.add([_i], _w, 'REPLACE')
_vg = ob_brazos.vertex_groups.new(name='spine.008')
_vg = ob_brazos.vertex_groups.new(name='spine.010')
_vg = ob_brazos.vertex_groups.new(name='spine.012')
_vg = ob_brazos.vertex_groups.new(name='spine.013')
_vg = ob_brazos.vertex_groups.new(name='pelvis.L')
_vg = ob_brazos.vertex_groups.new(name='pelvis.R')
_vg = ob_brazos.vertex_groups.new(name='thigh.L')
_vg = ob_brazos.vertex_groups.new(name='shin.L')
_vg = ob_brazos.vertex_groups.new(name='foot.L')
_vg = ob_brazos.vertex_groups.new(name='toe.L')
_vg = ob_brazos.vertex_groups.new(name='heel.02.L')
_vg = ob_brazos.vertex_groups.new(name='thigh.R')
_vg = ob_brazos.vertex_groups.new(name='shin.R')
_vg = ob_brazos.vertex_groups.new(name='foot.R')
_vg = ob_brazos.vertex_groups.new(name='toe.R')
_vg = ob_brazos.vertex_groups.new(name='heel.02.R')
_vg = ob_brazos.vertex_groups.new(name='spine.007')
_vg = ob_brazos.vertex_groups.new(name='spine.009')
_vg = ob_brazos.vertex_groups.new(name='spine.011')
_vg = ob_brazos.vertex_groups.new(name='spine.014')
_vg = ob_brazos.vertex_groups.new(name='spine.015')
_m = ob_brazos.modifiers.new('Armature', 'ARMATURE')
_m.object = ob_metarig
ob_cabeza.parent = ob_metarig
ob_cabeza.location = (0.0, 0.0, 0.0)
_vg = ob_cabeza.vertex_groups.new(name='spine')
_vg = ob_cabeza.vertex_groups.new(name='spine.001')
_vg = ob_cabeza.vertex_groups.new(name='spine.002')
_vg = ob_cabeza.vertex_groups.new(name='spine.003')
for _i, _w in zip([2, 4, 12, 13, 16, 19, 22, 23, 35, 40, 43, 46, 47, 50, 56, 57, 64, 65, 78, 82, 83], [0.01055, 0.4311, 0.06091, 0.1475, 0.0004711, 0.05283, 0.03019, 0.01232, 0.001211, 0.006062, 0.1639, 0.07947, 0.05037, 0.01037, 0.0623, 0.1487, 0.03038, 0.01244, 0.005512, 0.07999, 0.05107]): _vg.add([_i], _w, 'REPLACE')
_vg = ob_cabeza.vertex_groups.new(name='spine.004')
_vg = ob_cabeza.vertex_groups.new(name='spine.005')
_vg = ob_cabeza.vertex_groups.new(name='spine.006')
for _i, _w in zip([0, 1, 2, 3, 4, 5, 6, 7, 8, 9, 10, 11, 12, 13, 14, 15, 16, 17, 18, 19, 20, 21, 22, 23, 24, 25, 26, 27, 28, 29, 30, 31, 32, 33, 34, 35, 36, 37, 38, 39, 40, 41, 42, 43, 44, 45, 46, 47, 48, 49, 50, 51, 52, 53, 54, 55, 56, 57, 58, 59, 60, 61, 62, 63, 64, 65, 66, 67, 68, 69, 70, 71, 72, 73, 74, 75, 76, 77, 78, 79, 80, 81, 82, 83], [0.8991, 0.9335, 0.8153, 0.8964, 0.4603, 0.9832, 0.9526, 0.9939, 0.9768, 0.9699, 0.915, 0.8812, 0.5894, 0.4708, 0.9768, 0.9886, 0.8563, 0.9175, 0.9841, 0.9149, 0.9336, 0.9567, 0.8928, 0.8588, 0.8869, 0.9305, 0.9925, 0.9748, 0.9695, 0.9826, 0.9652, 0.9432, 0.8768, 0.9266, 0.9896, 0.9545, 0.956, 0.9744, 0.9387, 0.9163, 0.8351, 0.9057, 0.9722, 0.7715, 0.8437, 0.9299, 0.7288, 0.722, 0.9483, 0.9682, 0.9503, 0.9668, 0.9867, 0.9864, 0.9603, 0.9438, 0.9115, 0.8084, 0.9869, 0.9926, 0.9589, 0.9578, 0.9591, 0.9721, 0.9412, 0.9533, 0.9649, 0.9657, 0.9827, 0.9892, 0.9789, 0.9767, 0.9627, 0.9629, 0.9743, 0.9836, 0.9647, 0.968, 0.9539, 0.9521, 0.8863, 0.9565, 0.8919, 0.9269]): _vg.add([_i], _w, 'REPLACE')
_vg = ob_cabeza.vertex_groups.new(name='shoulder.L')
for _i, _w in zip([0, 1, 2, 3, 4, 10, 11, 12, 13, 16, 17, 19, 20, 22, 23, 24, 25, 31, 32, 33, 38, 39, 40, 41, 43, 44, 45, 46, 47, 57], [0.05213, 0.02461, 0.1434, 0.07593, 0.1063, 0.05161, 0.06703, 0.3403, 0.377, 0.1092, 0.03582, 0.0115, 0.004633, 0.0648, 0.1047, 0.08403, 0.02532, 0.02837, 0.09212, 0.0274, 0.0235, 0.0592, 0.1265, 0.04841, 0.06265, 0.03671, 0.0106, 0.1878, 0.2203, 0.02664]): _vg.add([_i], _w, 'REPLACE')
_vg = ob_cabeza.vertex_groups.new(name='upper_arm.L')
for _i, _w in zip([0, 11, 17, 20, 33, 41, 44, 45], [0.02392, 0.02457, 0.009098, 0.01388, 0.0007813, 0.01754, 0.1026, 0.01027]): _vg.add([_i], _w, 'REPLACE')
_vg = ob_cabeza.vertex_groups.new(name='forearm.L')
_vg = ob_cabeza.vertex_groups.new(name='hand.L')
_vg = ob_cabeza.vertex_groups.new(name='shoulder.R')
_vg = ob_cabeza.vertex_groups.new(name='upper_arm.R')
for _i, _w in zip([48, 55, 61, 62, 79, 80, 81], [0.02126, 0.02196, 0.006956, 0.01161, 0.0151, 0.09899, 0.008151]): _vg.add([_i], _w, 'REPLACE')
_vg = ob_cabeza.vertex_groups.new(name='forearm.R')
_vg = ob_cabeza.vertex_groups.new(name='hand.R')
_vg = ob_cabeza.vertex_groups.new(name='spine.008')
_vg = ob_cabeza.vertex_groups.new(name='spine.010')
_vg = ob_cabeza.vertex_groups.new(name='spine.012')
_vg = ob_cabeza.vertex_groups.new(name='spine.013')
_vg = ob_cabeza.vertex_groups.new(name='pelvis.L')
_vg = ob_cabeza.vertex_groups.new(name='pelvis.R')
_vg = ob_cabeza.vertex_groups.new(name='thigh.L')
_vg = ob_cabeza.vertex_groups.new(name='shin.L')
_vg = ob_cabeza.vertex_groups.new(name='foot.L')
_vg = ob_cabeza.vertex_groups.new(name='toe.L')
_vg = ob_cabeza.vertex_groups.new(name='heel.02.L')
_vg = ob_cabeza.vertex_groups.new(name='thigh.R')
_vg = ob_cabeza.vertex_groups.new(name='shin.R')
_vg = ob_cabeza.vertex_groups.new(name='foot.R')
_vg = ob_cabeza.vertex_groups.new(name='toe.R')
_vg = ob_cabeza.vertex_groups.new(name='heel.02.R')
_vg = ob_cabeza.vertex_groups.new(name='spine.007')
_vg = ob_cabeza.vertex_groups.new(name='spine.009')
_vg = ob_cabeza.vertex_groups.new(name='spine.011')
_vg = ob_cabeza.vertex_groups.new(name='spine.014')
_vg = ob_cabeza.vertex_groups.new(name='spine.015')
_m = ob_cabeza.modifiers.new('Armature', 'ARMATURE')
_m.object = ob_metarig
ob_cola.parent = ob_metarig
ob_cola.location = (0.0, 0.0, 0.0)
_vg = ob_cola.vertex_groups.new(name='spine')
_vg = ob_cola.vertex_groups.new(name='spine.001')
_vg = ob_cola.vertex_groups.new(name='spine.002')
_vg = ob_cola.vertex_groups.new(name='spine.003')
_vg = ob_cola.vertex_groups.new(name='spine.004')
_vg = ob_cola.vertex_groups.new(name='spine.005')
_vg = ob_cola.vertex_groups.new(name='spine.006')
_vg = ob_cola.vertex_groups.new(name='shoulder.L')
_vg = ob_cola.vertex_groups.new(name='upper_arm.L')
_vg = ob_cola.vertex_groups.new(name='forearm.L')
_vg = ob_cola.vertex_groups.new(name='hand.L')
_vg = ob_cola.vertex_groups.new(name='shoulder.R')
_vg = ob_cola.vertex_groups.new(name='upper_arm.R')
_vg = ob_cola.vertex_groups.new(name='forearm.R')
_vg = ob_cola.vertex_groups.new(name='hand.R')
_vg = ob_cola.vertex_groups.new(name='spine.008')
_vg = ob_cola.vertex_groups.new(name='spine.010')
_vg = ob_cola.vertex_groups.new(name='spine.012')
_vg = ob_cola.vertex_groups.new(name='spine.013')
_vg = ob_cola.vertex_groups.new(name='pelvis.L')
for _i, _w in zip([0, 2, 4, 6, 8, 9, 10, 29, 40, 50, 51], [0.1153, 0.08643, 0.1125, 0.08813, 0.1166, 0.05127, 0.00276, 0.06799, 0.06182, 0.04216, 0.1206]): _vg.add([_i], _w, 'REPLACE')
_vg = ob_cola.vertex_groups.new(name='pelvis.R')
for _i, _w in zip([0, 2, 4, 6, 8, 9, 10, 29, 40, 50, 51], [0.1153, 0.08643, 0.1125, 0.08813, 0.1166, 0.05127, 0.00276, 0.06799, 0.06182, 0.04216, 0.1206]): _vg.add([_i], _w, 'REPLACE')
_vg = ob_cola.vertex_groups.new(name='thigh.L')
_vg = ob_cola.vertex_groups.new(name='shin.L')
_vg = ob_cola.vertex_groups.new(name='foot.L')
_vg = ob_cola.vertex_groups.new(name='toe.L')
_vg = ob_cola.vertex_groups.new(name='heel.02.L')
_vg = ob_cola.vertex_groups.new(name='thigh.R')
_vg = ob_cola.vertex_groups.new(name='shin.R')
_vg = ob_cola.vertex_groups.new(name='foot.R')
_vg = ob_cola.vertex_groups.new(name='toe.R')
_vg = ob_cola.vertex_groups.new(name='heel.02.R')
_vg = ob_cola.vertex_groups.new(name='spine.007')
_vg = ob_cola.vertex_groups.new(name='spine.009')
_vg = ob_cola.vertex_groups.new(name='spine.011')
_vg = ob_cola.vertex_groups.new(name='spine.014')
for _i, _w in zip([0, 2, 4, 6, 8, 9, 10, 11, 12, 13, 14, 15, 16, 21, 22, 23, 24, 25, 26, 27, 28, 29, 32, 33, 34, 35, 36, 37, 38, 39, 40, 43, 44, 45, 46, 47, 48, 49, 50, 51], [0.769, 0.8268, 0.7747, 0.8234, 0.7664, 0.897, 0.9466, 0.9809, 0.9923, 0.9774, 0.8539, 0.1754, 0.01114, 0.05361, 0.4969, 0.9484, 0.9924, 0.9983, 0.9984, 0.989, 0.9632, 0.8637, 0.05518, 0.4935, 0.9529, 0.9949, 0.9987, 0.9977, 0.9884, 0.9647, 0.876, 0.001629, 0.1914, 0.8511, 0.9752, 0.9927, 0.9859, 0.9563, 0.9073, 0.7584]): _vg.add([_i], _w, 'REPLACE')
_vg = ob_cola.vertex_groups.new(name='spine.015')
for _i, _w in zip([1, 3, 5, 7, 14, 15, 16, 17, 18, 19, 20, 21, 22, 23, 30, 31, 32, 33, 34, 41, 42, 43, 44, 45], [0.9986, 0.9991, 0.9987, 0.9991, 0.146, 0.8246, 0.9694, 0.9929, 0.9975, 0.9984, 0.9935, 0.9464, 0.5031, 0.0516, 0.9984, 0.9927, 0.9448, 0.5065, 0.04414, 0.9979, 0.9944, 0.9742, 0.8086, 0.1488]): _vg.add([_i], _w, 'REPLACE')
_m = ob_cola.modifiers.new('Armature', 'ARMATURE')
_m.object = ob_metarig
ob_ojos.parent = ob_metarig
ob_ojos.location = (0.0, 0.0, 0.0)
_vg = ob_ojos.vertex_groups.new(name='spine')
_vg = ob_ojos.vertex_groups.new(name='spine.001')
_vg = ob_ojos.vertex_groups.new(name='spine.002')
_vg = ob_ojos.vertex_groups.new(name='spine.003')
_vg = ob_ojos.vertex_groups.new(name='spine.004')
_vg = ob_ojos.vertex_groups.new(name='spine.005')
for _i, _w in zip([0, 1, 2, 3, 4, 5, 6, 7, 8, 9, 10, 11, 12, 13, 14, 15, 16, 17, 18, 19, 20, 21, 22, 23, 24, 25, 26, 27, 28, 29, 30, 31, 32, 33, 34, 35, 36, 37, 38, 39, 40, 41, 42, 43, 44, 45, 46, 47, 48, 49, 50, 51, 52, 53, 54, 55, 56, 57, 58, 59, 60, 61, 62, 63, 64, 65, 66, 67, 68, 69, 70, 71, 72, 73, 74, 75, 76, 77, 78, 79], [0.1666, 0.1457, 0.2058, 0.1487, 0.1477, 0.2066, 0.155, 0.1718, 0.2168, 0.1476, 0.147, 0.2224, 0.1701, 0.1488, 0.2177, 0.1446, 0.1745, 0.1474, 0.2157, 0.1526, 0.1491, 0.2125, 0.1568, 0.1743, 0.221, 0.1481, 0.1635, 0.2144, 0.1808, 0.1528, 0.1537, 0.1521, 0.2117, 0.1613, 0.1794, 0.2147, 0.2152, 0.1516, 0.2091, 0.1521, 0.1647, 0.1454, 0.2002, 0.1476, 0.1479, 0.2015, 0.1568, 0.1743, 0.2099, 0.1472, 0.1459, 0.2141, 0.1663, 0.1463, 0.2112, 0.1432, 0.1692, 0.1447, 0.2081, 0.1489, 0.1464, 0.2044, 0.1521, 0.1677, 0.2126, 0.1462, 0.1583, 0.2033, 0.1726, 0.1512, 0.1509, 0.1517, 0.2039, 0.1647, 0.1868, 0.2059, 0.2032, 0.1517, 0.1993, 0.1528]): _vg.add([_i], _w, 'REPLACE')
_vg = ob_ojos.vertex_groups.new(name='spine.006')
for _i, _w in zip([0, 1, 2, 3, 4, 5, 6, 7, 8, 9, 10, 11, 12, 13, 14, 15, 16, 17, 18, 19, 20, 21, 22, 23, 24, 25, 26, 27, 28, 29, 30, 31, 32, 33, 34, 35, 36, 37, 38, 39, 40, 41, 42, 43, 44, 45, 46, 47, 48, 49, 50, 51, 52, 53, 54, 55, 56, 57, 58, 59, 60, 61, 62, 63, 64, 65, 66, 67, 68, 69, 70, 71, 72, 73, 74, 75, 76, 77, 78, 79], [0.8065, 0.8237, 0.7654, 0.8239, 0.8215, 0.7647, 0.8168, 0.8006, 0.7536, 0.8195, 0.8188, 0.7467, 0.8018, 0.8229, 0.7526, 0.8235, 0.7945, 0.8186, 0.7518, 0.8164, 0.8149, 0.7532, 0.8063, 0.7871, 0.7465, 0.8166, 0.7957, 0.7507, 0.7733, 0.808, 0.8065, 0.8091, 0.7591, 0.8091, 0.7921, 0.7544, 0.7518, 0.8132, 0.7538, 0.8153, 0.7855, 0.803, 0.7431, 0.8041, 0.7998, 0.7418, 0.7928, 0.7738, 0.7308, 0.7983, 0.7984, 0.7239, 0.7829, 0.8047, 0.7317, 0.8041, 0.7764, 0.8001, 0.7317, 0.7989, 0.7961, 0.7332, 0.7885, 0.769, 0.7252, 0.797, 0.7771, 0.7277, 0.7547, 0.7871, 0.7869, 0.7868, 0.736, 0.7825, 0.7588, 0.7292, 0.7248, 0.7907, 0.7328, 0.7923]): _vg.add([_i], _w, 'REPLACE')
_vg = ob_ojos.vertex_groups.new(name='shoulder.L')
_vg = ob_ojos.vertex_groups.new(name='upper_arm.L')
_vg = ob_ojos.vertex_groups.new(name='forearm.L')
_vg = ob_ojos.vertex_groups.new(name='hand.L')
for _i, _w in zip([0, 1, 2, 3, 4, 5, 6, 7, 8, 9, 10, 11, 12, 13, 14, 15, 16, 17, 18, 19, 20, 21, 22, 23, 24, 25, 26, 27, 28, 29, 30, 31, 32, 33, 34, 35, 36, 37, 38, 39], [0.00391, 0.01118, 0.007553, 0.004829, 0.0117, 0.007323, 0.006423, 0.005083, 0.009256, 0.01596, 0.0184, 0.01185, 0.006026, 0.006751, 0.009406, 0.01374, 0.01201, 0.01803, 0.01518, 0.01198, 0.02191, 0.0186, 0.02372, 0.0271, 0.01497, 0.02052, 0.03159, 0.01984, 0.0417, 0.02844, 0.02975, 0.02747, 0.008497, 0.009042, 0.007129, 0.01179, 0.01604, 0.02049, 0.02425, 0.01518]): _vg.add([_i], _w, 'REPLACE')
_vg = ob_ojos.vertex_groups.new(name='shoulder.R')
for _i, _w in zip([42, 45, 48, 51, 54, 58, 61, 64, 67, 72, 75, 76, 78], [0.00344, 0.003721, 0.007353, 0.0103, 0.002807, 0.002954, 0.003757, 0.007431, 0.01647, 0.008642, 0.016, 0.02684, 0.008916]): _vg.add([_i], _w, 'REPLACE')
_vg = ob_ojos.vertex_groups.new(name='upper_arm.R')
_vg = ob_ojos.vertex_groups.new(name='forearm.R')
_vg = ob_ojos.vertex_groups.new(name='hand.R')
for _i, _w in zip([40, 41, 42, 43, 44, 45, 46, 47, 48, 49, 50, 51, 52, 53, 54, 55, 56, 57, 58, 59, 60, 61, 62, 63, 64, 65, 66, 67, 68, 69, 70, 71, 72, 73, 74, 75, 76, 77, 78, 79], [0.006022, 0.01352, 0.009821, 0.006937, 0.01413, 0.009749, 0.008755, 0.007465, 0.01135, 0.01844, 0.02084, 0.01364, 0.008059, 0.008827, 0.01138, 0.01603, 0.01424, 0.02033, 0.01735, 0.0142, 0.02426, 0.02095, 0.0264, 0.03012, 0.01695, 0.02292, 0.03457, 0.02161, 0.0456, 0.03098, 0.03208, 0.03022, 0.01152, 0.01154, 0.009743, 0.01377, 0.01717, 0.02318, 0.02681, 0.01786]): _vg.add([_i], _w, 'REPLACE')
_vg = ob_ojos.vertex_groups.new(name='spine.008')
_vg = ob_ojos.vertex_groups.new(name='spine.010')
_vg = ob_ojos.vertex_groups.new(name='spine.012')
_vg = ob_ojos.vertex_groups.new(name='spine.013')
_vg = ob_ojos.vertex_groups.new(name='pelvis.L')
_vg = ob_ojos.vertex_groups.new(name='pelvis.R')
_vg = ob_ojos.vertex_groups.new(name='thigh.L')
_vg = ob_ojos.vertex_groups.new(name='shin.L')
_vg = ob_ojos.vertex_groups.new(name='foot.L')
_vg = ob_ojos.vertex_groups.new(name='toe.L')
_vg = ob_ojos.vertex_groups.new(name='heel.02.L')
_vg = ob_ojos.vertex_groups.new(name='thigh.R')
_vg = ob_ojos.vertex_groups.new(name='shin.R')
_vg = ob_ojos.vertex_groups.new(name='foot.R')
_vg = ob_ojos.vertex_groups.new(name='toe.R')
_vg = ob_ojos.vertex_groups.new(name='heel.02.R')
_vg = ob_ojos.vertex_groups.new(name='spine.007')
_vg = ob_ojos.vertex_groups.new(name='spine.009')
_vg = ob_ojos.vertex_groups.new(name='spine.011')
_vg = ob_ojos.vertex_groups.new(name='spine.014')
_vg = ob_ojos.vertex_groups.new(name='spine.015')
_m = ob_ojos.modifiers.new('Armature', 'ARMATURE')
_m.object = ob_metarig
ob_nariz.parent = ob_metarig
ob_nariz.location = (0.0, 0.0, 0.0)
_vg = ob_nariz.vertex_groups.new(name='spine')
_vg = ob_nariz.vertex_groups.new(name='spine.001')
_vg = ob_nariz.vertex_groups.new(name='spine.002')
_vg = ob_nariz.vertex_groups.new(name='spine.003')
_vg = ob_nariz.vertex_groups.new(name='spine.004')
_vg = ob_nariz.vertex_groups.new(name='spine.005')
for _i, _w in zip([0, 1, 2, 3, 4, 5, 6], [0.2592, 0.2777, 0.265, 0.2414, 0.2445, 0.2519, 0.2507]): _vg.add([_i], _w, 'REPLACE')
_vg = ob_nariz.vertex_groups.new(name='spine.006')
for _i, _w in zip([0, 1, 2, 3, 4, 5, 6], [0.2669, 0.2507, 0.255, 0.2851, 0.2704, 0.2597, 0.2585]): _vg.add([_i], _w, 'REPLACE')
_vg = ob_nariz.vertex_groups.new(name='shoulder.L')
for _i, _w in zip([0, 1, 2, 3, 4, 5, 6], [0.3954, 0.3938, 0.3985, 0.3909, 0.3939, 0.4071, 0.4127]): _vg.add([_i], _w, 'REPLACE')
_vg = ob_nariz.vertex_groups.new(name='upper_arm.L')
_vg = ob_nariz.vertex_groups.new(name='forearm.L')
_vg = ob_nariz.vertex_groups.new(name='hand.L')
_vg = ob_nariz.vertex_groups.new(name='shoulder.R')
for _i, _w in zip([0, 1, 2, 3, 4, 5, 6], [0.06387, 0.06196, 0.06369, 0.0684, 0.07682, 0.06614, 0.06344]): _vg.add([_i], _w, 'REPLACE')
_vg = ob_nariz.vertex_groups.new(name='upper_arm.R')
_vg = ob_nariz.vertex_groups.new(name='forearm.R')
_vg = ob_nariz.vertex_groups.new(name='hand.R')
_vg = ob_nariz.vertex_groups.new(name='spine.008')
_vg = ob_nariz.vertex_groups.new(name='spine.010')
_vg = ob_nariz.vertex_groups.new(name='spine.012')
_vg = ob_nariz.vertex_groups.new(name='spine.013')
_vg = ob_nariz.vertex_groups.new(name='pelvis.L')
_vg = ob_nariz.vertex_groups.new(name='pelvis.R')
_vg = ob_nariz.vertex_groups.new(name='thigh.L')
_vg = ob_nariz.vertex_groups.new(name='shin.L')
_vg = ob_nariz.vertex_groups.new(name='foot.L')
_vg = ob_nariz.vertex_groups.new(name='toe.L')
_vg = ob_nariz.vertex_groups.new(name='heel.02.L')
_vg = ob_nariz.vertex_groups.new(name='thigh.R')
_vg = ob_nariz.vertex_groups.new(name='shin.R')
_vg = ob_nariz.vertex_groups.new(name='foot.R')
_vg = ob_nariz.vertex_groups.new(name='toe.R')
_vg = ob_nariz.vertex_groups.new(name='heel.02.R')
_vg = ob_nariz.vertex_groups.new(name='spine.007')
_vg = ob_nariz.vertex_groups.new(name='spine.009')
_vg = ob_nariz.vertex_groups.new(name='spine.011')
_vg = ob_nariz.vertex_groups.new(name='spine.014')
_vg = ob_nariz.vertex_groups.new(name='spine.015')
_m = ob_nariz.modifiers.new('Armature', 'ARMATURE')
_m.object = ob_metarig
ob_orejas.parent = ob_metarig
ob_orejas.location = (0.0, 0.0, 0.0)
_vg = ob_orejas.vertex_groups.new(name='spine')
_vg = ob_orejas.vertex_groups.new(name='spine.001')
_vg = ob_orejas.vertex_groups.new(name='spine.002')
_vg = ob_orejas.vertex_groups.new(name='spine.003')
_vg = ob_orejas.vertex_groups.new(name='spine.004')
_vg = ob_orejas.vertex_groups.new(name='spine.005')
_vg = ob_orejas.vertex_groups.new(name='spine.006')
for _i, _w in zip([0, 1, 2, 3, 4, 5, 6, 7, 8, 9, 10, 11, 12, 13, 14, 15, 16, 17, 18, 19, 20, 21, 22, 23, 24, 25, 26, 27, 28, 29, 30, 31, 32, 33, 34, 35, 36, 37, 38, 39, 40, 41, 42, 43, 44, 45, 46, 47, 48, 49, 50, 51, 52, 53, 54, 55, 56, 57, 58, 59, 60, 61, 62, 63, 64, 65, 66, 67, 68, 69, 70, 71, 72, 73, 74, 75, 76, 77, 78, 79], [0.9461, 0.9184, 0.9638, 0.9555, 0.9517, 0.9546, 0.9556, 0.9581, 0.9649, 0.9493, 0.9487, 0.9625, 0.9128, 0.9459, 0.9541, 0.9516, 0.9352, 0.955, 0.9622, 0.9638, 0.9668, 0.9518, 0.9595, 0.9611, 0.9269, 0.938, 0.9564, 0.9518, 0.9652, 0.9477, 0.9425, 0.9643, 0.9098, 0.9228, 0.9481, 0.9424, 0.9633, 0.948, 0.9328, 0.96, 0.9461, 0.9269, 0.9659, 0.9566, 0.9562, 0.9575, 0.9567, 0.9613, 0.9689, 0.9547, 0.9529, 0.9653, 0.9234, 0.9518, 0.9596, 0.953, 0.9351, 0.9566, 0.9638, 0.9649, 0.9665, 0.9519, 0.9608, 0.9629, 0.9353, 0.9439, 0.957, 0.9526, 0.9674, 0.9527, 0.9435, 0.9657, 0.9249, 0.9331, 0.9475, 0.9414, 0.9646, 0.9545, 0.9303, 0.9619]): _vg.add([_i], _w, 'REPLACE')
_vg = ob_orejas.vertex_groups.new(name='shoulder.L')
_vg = ob_orejas.vertex_groups.new(name='upper_arm.L')
_vg = ob_orejas.vertex_groups.new(name='forearm.L')
for _i, _w in zip([1, 25, 33], [0.02677, 0.009275, 0.01345]): _vg.add([_i], _w, 'REPLACE')
_vg = ob_orejas.vertex_groups.new(name='hand.L')
for _i, _w in zip([0, 1, 2, 3, 4, 5, 6, 7, 8, 9, 10, 11, 12, 13, 14, 15, 16, 17, 18, 19, 21, 22, 23, 24, 25, 26, 27, 28, 29, 30, 31, 32, 33, 34, 35, 36, 37, 38, 39], [0.03102, 0.03572, 0.001118, 0.01641, 0.00952, 0.02079, 0.01626, 0.005691, 0.002501, 0.01567, 0.02433, 0.003752, 0.06236, 0.02593, 0.0144, 0.02197, 0.0493, 0.01647, 0.004744, 0.004231, 0.02201, 0.0104, 0.007988, 0.05156, 0.01428, 0.01505, 0.02205, 0.001067, 0.01738, 0.03657, 0.002344, 0.06737, 0.04022, 0.02765, 0.03607, 0.00165, 0.02038, 0.05164, 0.007515]): _vg.add([_i], _w, 'REPLACE')
_vg = ob_orejas.vertex_groups.new(name='shoulder.R')
_vg = ob_orejas.vertex_groups.new(name='upper_arm.R')
for _i, _w in zip([41, 65, 73], [0.02267, 0.005948, 0.006803]): _vg.add([_i], _w, 'REPLACE')
_vg = ob_orejas.vertex_groups.new(name='forearm.R')
_vg = ob_orejas.vertex_groups.new(name='hand.R')
for _i, _w in zip([40, 41, 45, 50, 52, 53, 56, 64, 70, 72, 73, 74, 75, 78], [0.002688, 0.0101, 0.005906, 0.007023, 0.03408, 0.001038, 0.01488, 0.0196, 0.007036, 0.03002, 0.01489, 0.0002428, 0.004521, 0.0132]): _vg.add([_i], _w, 'REPLACE')
_vg = ob_orejas.vertex_groups.new(name='spine.008')
_vg = ob_orejas.vertex_groups.new(name='spine.010')
_vg = ob_orejas.vertex_groups.new(name='spine.012')
_vg = ob_orejas.vertex_groups.new(name='spine.013')
_vg = ob_orejas.vertex_groups.new(name='pelvis.L')
_vg = ob_orejas.vertex_groups.new(name='pelvis.R')
_vg = ob_orejas.vertex_groups.new(name='thigh.L')
_vg = ob_orejas.vertex_groups.new(name='shin.L')
_vg = ob_orejas.vertex_groups.new(name='foot.L')
_vg = ob_orejas.vertex_groups.new(name='toe.L')
_vg = ob_orejas.vertex_groups.new(name='heel.02.L')
_vg = ob_orejas.vertex_groups.new(name='thigh.R')
_vg = ob_orejas.vertex_groups.new(name='shin.R')
_vg = ob_orejas.vertex_groups.new(name='foot.R')
_vg = ob_orejas.vertex_groups.new(name='toe.R')
_vg = ob_orejas.vertex_groups.new(name='heel.02.R')
_vg = ob_orejas.vertex_groups.new(name='spine.007')
_vg = ob_orejas.vertex_groups.new(name='spine.009')
_vg = ob_orejas.vertex_groups.new(name='spine.011')
_vg = ob_orejas.vertex_groups.new(name='spine.014')
_vg = ob_orejas.vertex_groups.new(name='spine.015')
_m = ob_orejas.modifiers.new('Armature', 'ARMATURE')
_m.object = ob_metarig
ob_patas.parent = ob_metarig
ob_patas.location = (0.0, 0.0, 0.0)
_vg = ob_patas.vertex_groups.new(name='spine')
for _i, _w in zip([1, 3, 7, 8, 9, 10, 12, 13, 14, 25, 29, 32, 37, 39, 43, 44, 45, 46, 48, 49, 50, 59, 61, 65, 68], [0.05802, 0.6183, 0.02497, 0.04876, 0.5881, 0.001992, 0.2486, 0.1065, 0.0157, 0.1351, 0.09184, 0.05028, 0.05845, 0.6192, 0.02553, 0.04948, 0.589, 0.002509, 0.2496, 0.1077, 0.0181, 0.0004648, 0.1337, 0.09095, 0.05022]): _vg.add([_i], _w, 'REPLACE')
_vg = ob_patas.vertex_groups.new(name='spine.001')
_vg = ob_patas.vertex_groups.new(name='spine.002')
_vg = ob_patas.vertex_groups.new(name='spine.003')
_vg = ob_patas.vertex_groups.new(name='spine.004')
_vg = ob_patas.vertex_groups.new(name='spine.005')
_vg = ob_patas.vertex_groups.new(name='spine.006')
_vg = ob_patas.vertex_groups.new(name='shoulder.L')
_vg = ob_patas.vertex_groups.new(name='upper_arm.L')
_vg = ob_patas.vertex_groups.new(name='forearm.L')
_vg = ob_patas.vertex_groups.new(name='hand.L')
_vg = ob_patas.vertex_groups.new(name='shoulder.R')
_vg = ob_patas.vertex_groups.new(name='upper_arm.R')
_vg = ob_patas.vertex_groups.new(name='forearm.R')
_vg = ob_patas.vertex_groups.new(name='hand.R')
_vg = ob_patas.vertex_groups.new(name='spine.008')
_vg = ob_patas.vertex_groups.new(name='spine.010')
_vg = ob_patas.vertex_groups.new(name='spine.012')
_vg = ob_patas.vertex_groups.new(name='spine.013')
_vg = ob_patas.vertex_groups.new(name='pelvis.L')
_vg = ob_patas.vertex_groups.new(name='pelvis.R')
_vg = ob_patas.vertex_groups.new(name='thigh.L')
for _i, _w in zip([0, 1, 3, 5, 7, 8, 9, 10, 11, 12, 13, 14, 15, 16, 17, 18, 19, 20, 21, 22, 23, 25, 27, 28, 29, 30, 31, 32, 34, 35], [0.009541, 0.5004, 0.2728, 0.8019, 0.8749, 0.5209, 0.2652, 0.8531, 0.7581, 0.394, 0.194, 0.06437, 0.6634, 0.247, 0.05307, 0.4861, 0.1972, 0.05388, 0.07527, 0.2021, 0.4057, 0.7891, 0.7792, 0.7308, 0.7892, 0.03643, 0.2061, 0.626, 0.1731, 0.4641]): _vg.add([_i], _w, 'REPLACE')
_vg = ob_patas.vertex_groups.new(name='shin.L')
for _i, _w in zip([0, 1, 3, 4, 5, 7, 8, 9, 10, 11, 12, 13, 14, 15, 16, 17, 18, 19, 20, 21, 22, 23, 25, 27, 28, 29, 30, 31, 32, 33, 34, 35], [0.05887, 0.3739, 0.02664, 0.02007, 0.155, 0.05251, 0.3455, 0.02854, 0.07383, 0.1931, 0.06051, 0.07142, 0.01706, 0.1935, 0.4428, 0.0963, 0.4256, 0.5097, 0.139, 0.1607, 0.4313, 0.4185, 0.02729, 0.163, 0.2078, 0.05929, 0.08531, 0.4443, 0.1683, 0.03279, 0.4838, 0.4323]): _vg.add([_i], _w, 'REPLACE')
_vg = ob_patas.vertex_groups.new(name='foot.L')
for _i, _w in zip([4, 20], [0.2616, 0.07003]): _vg.add([_i], _w, 'REPLACE')
_vg = ob_patas.vertex_groups.new(name='toe.L')
for _i, _w in zip([0, 1, 2, 4, 6, 8, 11, 13, 14, 18, 19, 20, 21, 22, 23, 26, 27, 28, 33, 34, 35], [0.756, 0.05043, 0.09169, 0.5313, 0.03622, 0.06479, 0.01196, 0.004484, 0.02112, 0.06784, 0.2402, 0.6871, 0.7003, 0.3029, 0.1229, 0.9436, 0.003075, 0.02782, 0.9346, 0.324, 0.08996]): _vg.add([_i], _w, 'REPLACE')
_vg = ob_patas.vertex_groups.new(name='heel.02.L')
for _i, _w in zip([0, 2, 3, 4, 6, 7, 9, 10, 12, 13, 14, 15, 16, 17, 19, 20, 21, 22, 23, 24, 25, 26, 29, 30, 31, 32], [0.1493, 0.8615, 0.06385, 0.158, 0.9138, 0.01131, 0.09932, 0.03243, 0.2806, 0.6006, 0.8334, 0.1168, 0.2819, 0.8243, 0.00958, 0.04909, 0.05702, 0.04678, 0.005168, 0.9662, 0.016, 0.01672, 0.05542, 0.8541, 0.318, 0.1487]): _vg.add([_i], _w, 'REPLACE')
_vg = ob_patas.vertex_groups.new(name='thigh.R')
for _i, _w in zip([36, 37, 39, 41, 43, 44, 45, 46, 47, 48, 49, 50, 51, 52, 53, 54, 55, 56, 57, 58, 59, 61, 63, 64, 65, 66, 67, 68, 70, 71], [0.01372, 0.503, 0.2728, 0.8018, 0.8728, 0.5229, 0.2652, 0.8509, 0.7575, 0.3943, 0.1958, 0.06661, 0.662, 0.244, 0.05133, 0.4856, 0.195, 0.05162, 0.07815, 0.2042, 0.4063, 0.7914, 0.7797, 0.731, 0.7908, 0.03648, 0.2062, 0.6261, 0.1739, 0.4641]): _vg.add([_i], _w, 'REPLACE')
_vg = ob_patas.vertex_groups.new(name='shin.R')
for _i, _w in zip([36, 37, 39, 40, 41, 43, 44, 45, 46, 47, 48, 49, 50, 51, 52, 53, 54, 55, 56, 57, 58, 59, 61, 63, 64, 65, 66, 67, 68, 69, 70, 71], [0.06195, 0.3704, 0.02611, 0.01518, 0.1553, 0.05393, 0.3426, 0.02826, 0.07543, 0.194, 0.06078, 0.0722, 0.01966, 0.1957, 0.448, 0.09522, 0.4273, 0.5127, 0.1353, 0.1645, 0.4296, 0.4165, 0.02671, 0.1624, 0.2074, 0.05918, 0.08527, 0.4444, 0.1686, 0.04338, 0.4842, 0.4319]): _vg.add([_i], _w, 'REPLACE')
_vg = ob_patas.vertex_groups.new(name='foot.R')
for _i, _w in zip([40, 56], [0.2713, 0.07022]): _vg.add([_i], _w, 'REPLACE')
_vg = ob_patas.vertex_groups.new(name='toe.R')
for _i, _w in zip([36, 37, 38, 40, 42, 44, 47, 49, 50, 54, 55, 56, 57, 58, 59, 62, 63, 64, 69, 70, 71], [0.747, 0.05072, 0.09673, 0.5315, 0.02959, 0.06503, 0.01161, 0.006573, 0.02592, 0.06719, 0.2407, 0.6961, 0.6906, 0.3009, 0.1233, 0.942, 0.003218, 0.02792, 0.9261, 0.3224, 0.0901]): _vg.add([_i], _w, 'REPLACE')
_vg = ob_patas.vertex_groups.new(name='heel.02.R')
for _i, _w in zip([36, 38, 39, 40, 42, 43, 45, 46, 48, 49, 50, 51, 52, 53, 55, 56, 57, 58, 59, 60, 61, 62, 65, 66, 67, 68], [0.1525, 0.8518, 0.06315, 0.1517, 0.9202, 0.01204, 0.0984, 0.03299, 0.2786, 0.5958, 0.8262, 0.1163, 0.2803, 0.8284, 0.007012, 0.0426, 0.0596, 0.04919, 0.00648, 0.9661, 0.01485, 0.01723, 0.05484, 0.8539, 0.3176, 0.1482]): _vg.add([_i], _w, 'REPLACE')
_vg = ob_patas.vertex_groups.new(name='spine.007')
_vg = ob_patas.vertex_groups.new(name='spine.009')
_vg = ob_patas.vertex_groups.new(name='spine.011')
_vg = ob_patas.vertex_groups.new(name='spine.014')
_vg = ob_patas.vertex_groups.new(name='spine.015')
_m = ob_patas.modifiers.new('Armature', 'ARMATURE')
_m.object = ob_metarig

# ---- collection membership
scene.collection.objects.link(ob_metarig)
col_gato.objects.link(ob_tronco)
col_gato.objects.link(ob_brazos)
col_gato.objects.link(ob_cabeza)
col_gato.objects.link(ob_cola)
col_gato.objects.link(ob_ojos)
col_gato.objects.link(ob_nariz)
col_gato.objects.link(ob_orejas)
col_gato.objects.link(ob_patas)

# ---- scene / render settings (as saved in the file)
scene.frame_start = 1; scene.frame_end = 250; scene.frame_set(1)
scene.render.engine = 'BLENDER_EEVEE_NEXT'
scene.cycles.sampling_pattern = 'TABULATED_SOBOL'
scene.view_settings.view_transform = 'Filmic'
bpy.context.view_layer.update()

# ---- added for rendering (the .blend has no active camera and no usable light): camera, sun
cam_auto = bpy.data.cameras.new('AutoCamera')
cam_auto.lens = 50.0
cam_auto.sensor_width = 36.0
cam_auto.clip_end = 1000.0
ob_auto_camera = bpy.data.objects.new('AutoCamera', cam_auto)
scene.collection.objects.link(ob_auto_camera)
ob_auto_camera.location = (7.8404, -8.88797, 9.21709)
ob_auto_camera.rotation_euler = (1.09748, -7.21219e-08, 0.694738)
scene.camera = ob_auto_camera
light_auto_sun = bpy.data.lights.new('AutoSun', 'SUN')
light_auto_sun.energy = 3.0
light_auto_sun.angle = 0.0523599
ob_auto_sun = bpy.data.objects.new('AutoSun', light_auto_sun)
scene.collection.objects.link(ob_auto_sun)
ob_auto_sun.rotation_euler = (0.872665, 0.174533, 0.523599)
bpy.context.view_layer.update()
